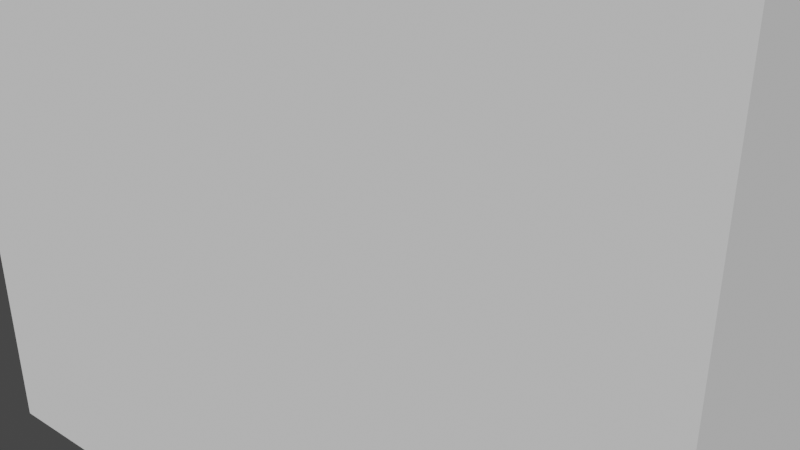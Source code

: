 # Source: Synapse15.blend  (saved by Blender 2.93.21; exported with 4.5.12 LTS)
import bpy
from mathutils import Matrix  # noqa: F401  (used for matrix-valued properties, if any)

bpy.ops.wm.read_factory_settings(use_empty=True)
scene = bpy.context.scene
scene.name = 'Scene'

# ---- collections
col_collection = bpy.data.collections.new('Collection'); scene.collection.children.link(col_collection)

# ---- materials (node trees are filled in below, after node groups)
mat_mol_glu_mat = bpy.data.materials.new('mol_glu_mat')
mat_mol_glu_mat.use_transparent_shadow = False
mat_mol_glu_mat.diffuse_color = (1.0, 0.0, 0.0, 1.0)
mat_mol_nmdar_0_mat = bpy.data.materials.new('mol_NMDAR_0_mat')
mat_mol_nmdar_0_mat.use_transparent_shadow = False
mat_mol_nmdar_0_mat.diffuse_color = (0.0, 1.0, 0.0, 1.0)
mat_mol_nmdar_1_mat = bpy.data.materials.new('mol_NMDAR_1_mat')
mat_mol_nmdar_1_mat.use_transparent_shadow = False
mat_mol_nmdar_1_mat.diffuse_color = (0.0, 0.0, 1.0, 1.0)
mat_mol_nmdar_2_mat = bpy.data.materials.new('mol_NMDAR_2_mat')
mat_mol_nmdar_2_mat.use_transparent_shadow = False
mat_mol_nmdar_2_mat.diffuse_color = (0.0, 1.0, 1.0, 1.0)
mat_mol_nmdar_d_mat = bpy.data.materials.new('mol_NMDAR_D_mat')
mat_mol_nmdar_d_mat.use_transparent_shadow = False
mat_mol_nmdar_d_mat.diffuse_color = (1.0, 0.0, 1.0, 1.0)
mat_mol_nmdar_0b_mat = bpy.data.materials.new('mol_NMDAR_0B_mat')
mat_mol_nmdar_0b_mat.use_transparent_shadow = False
mat_mol_nmdar_0b_mat.diffuse_color = (1.0, 1.0, 0.0, 1.0)
mat_mol_nmdar_1b_mat = bpy.data.materials.new('mol_NMDAR_1B_mat')
mat_mol_nmdar_1b_mat.use_transparent_shadow = False
mat_mol_nmdar_1b_mat.diffuse_color = (1.0, 1.0, 1.0, 1.0)
mat_mol_nmdar_2b_mat = bpy.data.materials.new('mol_NMDAR_2B_mat')
mat_mol_nmdar_2b_mat.use_transparent_shadow = False
mat_mol_nmdar_2b_mat.diffuse_color = (0.0, 0.0, 0.0, 1.0)
mat_mol_nmdar_db_mat = bpy.data.materials.new('mol_NMDAR_DB_mat')
mat_mol_nmdar_db_mat.use_transparent_shadow = False
mat_mol_nmdar_db_mat.diffuse_color = (1.0, 0.0, 0.0, 1.0)
mat_mol_nmdar_mat = bpy.data.materials.new('mol_NMDAR_mat')
mat_mol_nmdar_mat.use_transparent_shadow = False
mat_mol_nmdar_mat.diffuse_color = (0.0, 1.0, 0.0, 1.0)
mat_mol_nmdar_b_mat = bpy.data.materials.new('mol_NMDAR_B_mat')
mat_mol_nmdar_b_mat.use_transparent_shadow = False
mat_mol_nmdar_b_mat.diffuse_color = (0.0, 0.0, 1.0, 1.0)
mat_mol_ca2_mat = bpy.data.materials.new('mol_Ca2_mat')
mat_mol_ca2_mat.use_transparent_shadow = False
mat_mol_ca2_mat.diffuse_color = (0.0, 1.0, 1.0, 1.0)
mat_bnd_unset_mat_042 = bpy.data.materials.new('bnd_unset_mat.042')
mat_bnd_unset_mat_042.alpha_threshold = 0.0
mat_bnd_unset_mat_042.use_transparent_shadow = False
mat_bnd_unset_mat_042.roughness = 0.5
mat_1_mat_021 = bpy.data.materials.new('1_mat.021')
mat_1_mat_021.alpha_threshold = 0.0
mat_1_mat_021.use_transparent_shadow = False
mat_1_mat_021.diffuse_color = (0.3289, 0.1564, 0.8, 1.0)
mat_1_mat_021.roughness = 0.5
mat_bnd_unset_mat_043 = bpy.data.materials.new('bnd_unset_mat.043')
mat_bnd_unset_mat_043.use_transparent_shadow = False
mat_bnd_unset_mat_001 = bpy.data.materials.new('bnd_unset_mat.001')
mat_bnd_unset_mat_001.alpha_threshold = 0.0
mat_bnd_unset_mat_001.use_transparent_shadow = False
mat_bnd_unset_mat_001.roughness = 0.5
mat_1_mat_001 = bpy.data.materials.new('1_mat.001')
mat_1_mat_001.alpha_threshold = 0.0
mat_1_mat_001.use_transparent_shadow = False
mat_1_mat_001.diffuse_color = (0.3289, 0.1564, 0.8, 1.0)
mat_1_mat_001.roughness = 0.5
mat_bnd_unset_mat_002 = bpy.data.materials.new('bnd_unset_mat.002')
mat_bnd_unset_mat_002.use_transparent_shadow = False
mat_bnd_unset_mat_004 = bpy.data.materials.new('bnd_unset_mat.004')
mat_bnd_unset_mat_004.alpha_threshold = 0.0
mat_bnd_unset_mat_004.use_transparent_shadow = False
mat_bnd_unset_mat_004.roughness = 0.5
mat_1_mat_002 = bpy.data.materials.new('1_mat.002')
mat_1_mat_002.alpha_threshold = 0.0
mat_1_mat_002.use_transparent_shadow = False
mat_1_mat_002.diffuse_color = (0.3289, 0.1564, 0.8, 1.0)
mat_1_mat_002.roughness = 0.5
mat_bnd_unset_mat_003 = bpy.data.materials.new('bnd_unset_mat.003')
mat_bnd_unset_mat_003.use_transparent_shadow = False
mat_bnd_unset_mat_006 = bpy.data.materials.new('bnd_unset_mat.006')
mat_bnd_unset_mat_006.alpha_threshold = 0.0
mat_bnd_unset_mat_006.use_transparent_shadow = False
mat_bnd_unset_mat_006.roughness = 0.5
mat_1_mat_003 = bpy.data.materials.new('1_mat.003')
mat_1_mat_003.alpha_threshold = 0.0
mat_1_mat_003.use_transparent_shadow = False
mat_1_mat_003.diffuse_color = (0.3289, 0.1564, 0.8, 1.0)
mat_1_mat_003.roughness = 0.5
mat_bnd_unset_mat_005 = bpy.data.materials.new('bnd_unset_mat.005')
mat_bnd_unset_mat_005.use_transparent_shadow = False

# ---- material node trees
mat_1_mat_021.use_nodes = True; mat_1_mat_021.node_tree.nodes.clear()
_N = mat_1_mat_021.node_tree.nodes; _L = mat_1_mat_021.node_tree.links
n0 = _N.new('ShaderNodeOutputMaterial'); n0.name = 'Material Output'; n0.location = (305, 301)
n1 = _N.new('ShaderNodeBsdfDiffuse'); n1.name = 'Diffuse BSDF'; n1.location = (15, 301)
n2 = _N.new('ShaderNodeAttribute'); n2.name = 'Attribute'; n2.location = (-204, 342)
n2.attribute_name = 'MDSBK1'
n3 = _N.new('ShaderNodeAttribute'); n3.name = 'Attribute.001'; n3.location = (-203, 215)
n3.attribute_name = 'MDSBK2'
_L.new(n1.outputs[0], n0.inputs[0])
_L.new(n2.outputs[0], n1.inputs[0])
n0.is_active_output = True
mat_1_mat_001.use_nodes = True; mat_1_mat_001.node_tree.nodes.clear()
_N = mat_1_mat_001.node_tree.nodes; _L = mat_1_mat_001.node_tree.links
n0 = _N.new('ShaderNodeOutputMaterial'); n0.name = 'Material Output'; n0.location = (305, 301)
n1 = _N.new('ShaderNodeBsdfDiffuse'); n1.name = 'Diffuse BSDF'; n1.location = (15, 301)
n2 = _N.new('ShaderNodeAttribute'); n2.name = 'Attribute'; n2.location = (-204, 342)
n2.attribute_name = 'MDSBK1'
n3 = _N.new('ShaderNodeAttribute'); n3.name = 'Attribute.001'; n3.location = (-203, 215)
n3.attribute_name = 'MDSBK2'
_L.new(n1.outputs[0], n0.inputs[0])
_L.new(n2.outputs[0], n1.inputs[0])
n0.is_active_output = True
mat_1_mat_002.use_nodes = True; mat_1_mat_002.node_tree.nodes.clear()
_N = mat_1_mat_002.node_tree.nodes; _L = mat_1_mat_002.node_tree.links
n0 = _N.new('ShaderNodeOutputMaterial'); n0.name = 'Material Output'; n0.location = (305, 301)
n1 = _N.new('ShaderNodeBsdfDiffuse'); n1.name = 'Diffuse BSDF'; n1.location = (15, 301)
n2 = _N.new('ShaderNodeAttribute'); n2.name = 'Attribute'; n2.location = (-204, 342)
n2.attribute_name = 'MDSBK1'
n3 = _N.new('ShaderNodeAttribute'); n3.name = 'Attribute.001'; n3.location = (-203, 215)
n3.attribute_name = 'MDSBK2'
_L.new(n1.outputs[0], n0.inputs[0])
_L.new(n2.outputs[0], n1.inputs[0])
n0.is_active_output = True
mat_1_mat_003.use_nodes = True; mat_1_mat_003.node_tree.nodes.clear()
_N = mat_1_mat_003.node_tree.nodes; _L = mat_1_mat_003.node_tree.links
n0 = _N.new('ShaderNodeOutputMaterial'); n0.name = 'Material Output'; n0.location = (305, 301)
n1 = _N.new('ShaderNodeBsdfDiffuse'); n1.name = 'Diffuse BSDF'; n1.location = (15, 301)
n2 = _N.new('ShaderNodeAttribute'); n2.name = 'Attribute'; n2.location = (-204, 342)
n2.attribute_name = 'MDSBK1'
n3 = _N.new('ShaderNodeAttribute'); n3.name = 'Attribute.001'; n3.location = (-203, 215)
n3.attribute_name = 'MDSBK2'
_L.new(n1.outputs[0], n0.inputs[0])
_L.new(n2.outputs[0], n1.inputs[0])
n0.is_active_output = True

# ---- world
world_world = bpy.data.worlds.new('World'); scene.world = world_world
world_world.use_nodes = True; world_world.node_tree.nodes.clear()
_N = world_world.node_tree.nodes; _L = world_world.node_tree.links
n0 = _N.new('ShaderNodeOutputWorld'); n0.name = 'World Output'; n0.location = (300, 300)
n1 = _N.new('ShaderNodeBackground'); n1.name = 'Background'; n1.location = (10, 300)
n1.inputs[0].default_value = (0.05088, 0.05088, 0.05088, 1.0)
_L.new(n1.outputs[0], n0.inputs[0])
n0.is_active_output = True
world_world.color = (0.05088, 0.05088, 0.05088)
world_world.use_sun_shadow = False
world_world.sun_shadow_jitter_overblur = 0.0

# ---- meshes
me_mol_glu_shape = bpy.data.meshes.new('mol_glu_shape')
me_mol_glu_shape.from_pydata([(0.0, 0.0, -0.005), (0.003618, -0.002629, -0.002236), (-0.001382, -0.004253, -0.002236), (-0.004472, 0.0, -0.002236), (-0.001382, 0.004253, -0.002236), (0.003618, 0.002629, -0.002236), (0.001382, -0.004253, 0.002236), (-0.003618, -0.002629, 0.002236), (-0.003618, 0.002629, 0.002236), (0.001382, 0.004253, 0.002236), (0.004472, 0.0, 0.002236), (0.0, 0.0, 0.005), (-0.0008123, -0.0025, -0.004253), (0.002127, -0.001545, -0.004253), (0.001314, -0.004045, -0.002629), (0.002127, 0.001545, -0.004253), (0.004253, 0.0, -0.002629), (-0.002629, 0.0, -0.004253), (-0.003441, -0.0025, -0.002629), (-0.0008123, 0.0025, -0.004253), (-0.003441, 0.0025, -0.002629), (0.001314, 0.004045, -0.002629), (0.004755, 0.001545, 0.0), (0.004755, -0.001545, 0.0), (0.002939, -0.004045, 0.0), (0.0, -0.005, 0.0), (-0.002939, -0.004045, 0.0), (-0.004755, -0.001545, 0.0), (-0.004755, 0.001545, 0.0), (-0.002939, 0.004045, 0.0), (0.0, 0.005, 0.0), (0.002939, 0.004045, 0.0), (0.003441, -0.0025, 0.002629), (-0.001314, -0.004045, 0.002629), (-0.004253, 0.0, 0.002629), (-0.001314, 0.004045, 0.002629), (0.003441, 0.0025, 0.002629), (0.002629, 0.0, 0.004253), (0.0008123, -0.0025, 0.004253), (-0.002127, -0.001545, 0.004253), (-0.002127, 0.001545, 0.004253), (0.0008123, 0.0025, 0.004253)], [], [(14, 2, 12), (12, 13, 14), (1, 14, 13), (12, 0, 13), (16, 1, 13), (13, 15, 16), (5, 16, 15), (13, 0, 15), (18, 3, 17), (17, 12, 18), (2, 18, 12), (17, 0, 12), (20, 4, 19), (19, 17, 20), (3, 20, 17), (19, 0, 17), (21, 5, 15), (15, 19, 21), (4, 21, 19), (15, 0, 19), (23, 1, 16), (16, 22, 23), (10, 23, 22), (22, 16, 5), (25, 2, 14), (14, 24, 25), (6, 25, 24), (24, 14, 1), (27, 3, 18), (18, 26, 27), (7, 27, 26), (26, 18, 2), (29, 4, 20), (20, 28, 29), (8, 29, 28), (28, 20, 3), (31, 5, 21), (21, 30, 31), (9, 31, 30), (30, 21, 4), (32, 6, 24), (24, 23, 32), (10, 32, 23), (23, 24, 1), (33, 7, 26), (26, 25, 33), (6, 33, 25), (25, 26, 2), (34, 8, 28), (28, 27, 34), (7, 34, 27), (27, 28, 3), (35, 9, 30), (30, 29, 35), (8, 35, 29), (29, 30, 4), (36, 10, 22), (22, 31, 36), (9, 36, 31), (31, 22, 5), (38, 6, 32), (32, 37, 38), (11, 38, 37), (37, 32, 10), (39, 7, 33), (33, 38, 39), (11, 39, 38), (38, 33, 6), (40, 8, 34), (34, 39, 40), (11, 40, 39), (39, 34, 7), (41, 9, 35), (35, 40, 41), (11, 41, 40), (40, 35, 8), (37, 10, 36), (36, 41, 37), (11, 37, 41), (41, 36, 9)])
me_mol_glu_shape.materials.append(mat_mol_glu_mat)
me_mol_glu_shape.use_remesh_fix_poles = True
me_mol_glu_shape.use_remesh_preserve_attributes = False
me_mol_glu_shape.update()
me_mol_nmdar_0_shape = bpy.data.meshes.new('mol_NMDAR_0_shape')
me_mol_nmdar_0_shape.from_pydata([(0.0, 0.0, -0.005), (0.003618, -0.002629, -0.002236), (-0.001382, -0.004253, -0.002236), (-0.004472, 0.0, -0.002236), (-0.001382, 0.004253, -0.002236), (0.003618, 0.002629, -0.002236), (0.001382, -0.004253, 0.002236), (-0.003618, -0.002629, 0.002236), (-0.003618, 0.002629, 0.002236), (0.001382, 0.004253, 0.002236), (0.004472, 0.0, 0.002236), (0.0, 0.0, 0.005), (-0.0008123, -0.0025, -0.004253), (0.002127, -0.001545, -0.004253), (0.001314, -0.004045, -0.002629), (0.002127, 0.001545, -0.004253), (0.004253, 0.0, -0.002629), (-0.002629, 0.0, -0.004253), (-0.003441, -0.0025, -0.002629), (-0.0008123, 0.0025, -0.004253), (-0.003441, 0.0025, -0.002629), (0.001314, 0.004045, -0.002629), (0.004755, 0.001545, 0.0), (0.004755, -0.001545, 0.0), (0.002939, -0.004045, 0.0), (0.0, -0.005, 0.0), (-0.002939, -0.004045, 0.0), (-0.004755, -0.001545, 0.0), (-0.004755, 0.001545, 0.0), (-0.002939, 0.004045, 0.0), (0.0, 0.005, 0.0), (0.002939, 0.004045, 0.0), (0.003441, -0.0025, 0.002629), (-0.001314, -0.004045, 0.002629), (-0.004253, 0.0, 0.002629), (-0.001314, 0.004045, 0.002629), (0.003441, 0.0025, 0.002629), (0.002629, 0.0, 0.004253), (0.0008123, -0.0025, 0.004253), (-0.002127, -0.001545, 0.004253), (-0.002127, 0.001545, 0.004253), (0.0008123, 0.0025, 0.004253)], [], [(14, 2, 12), (12, 13, 14), (1, 14, 13), (12, 0, 13), (16, 1, 13), (13, 15, 16), (5, 16, 15), (13, 0, 15), (18, 3, 17), (17, 12, 18), (2, 18, 12), (17, 0, 12), (20, 4, 19), (19, 17, 20), (3, 20, 17), (19, 0, 17), (21, 5, 15), (15, 19, 21), (4, 21, 19), (15, 0, 19), (23, 1, 16), (16, 22, 23), (10, 23, 22), (22, 16, 5), (25, 2, 14), (14, 24, 25), (6, 25, 24), (24, 14, 1), (27, 3, 18), (18, 26, 27), (7, 27, 26), (26, 18, 2), (29, 4, 20), (20, 28, 29), (8, 29, 28), (28, 20, 3), (31, 5, 21), (21, 30, 31), (9, 31, 30), (30, 21, 4), (32, 6, 24), (24, 23, 32), (10, 32, 23), (23, 24, 1), (33, 7, 26), (26, 25, 33), (6, 33, 25), (25, 26, 2), (34, 8, 28), (28, 27, 34), (7, 34, 27), (27, 28, 3), (35, 9, 30), (30, 29, 35), (8, 35, 29), (29, 30, 4), (36, 10, 22), (22, 31, 36), (9, 36, 31), (31, 22, 5), (38, 6, 32), (32, 37, 38), (11, 38, 37), (37, 32, 10), (39, 7, 33), (33, 38, 39), (11, 39, 38), (38, 33, 6), (40, 8, 34), (34, 39, 40), (11, 40, 39), (39, 34, 7), (41, 9, 35), (35, 40, 41), (11, 41, 40), (40, 35, 8), (37, 10, 36), (36, 41, 37), (11, 37, 41), (41, 36, 9)])
me_mol_nmdar_0_shape.materials.append(mat_mol_nmdar_0_mat)
me_mol_nmdar_0_shape.use_remesh_fix_poles = True
me_mol_nmdar_0_shape.use_remesh_preserve_attributes = False
me_mol_nmdar_0_shape.update()
me_mol_nmdar_1_shape = bpy.data.meshes.new('mol_NMDAR_1_shape')
me_mol_nmdar_1_shape.from_pydata([(0.0, 0.0, -0.005), (0.003618, -0.002629, -0.002236), (-0.001382, -0.004253, -0.002236), (-0.004472, 0.0, -0.002236), (-0.001382, 0.004253, -0.002236), (0.003618, 0.002629, -0.002236), (0.001382, -0.004253, 0.002236), (-0.003618, -0.002629, 0.002236), (-0.003618, 0.002629, 0.002236), (0.001382, 0.004253, 0.002236), (0.004472, 0.0, 0.002236), (0.0, 0.0, 0.005), (-0.0008123, -0.0025, -0.004253), (0.002127, -0.001545, -0.004253), (0.001314, -0.004045, -0.002629), (0.002127, 0.001545, -0.004253), (0.004253, 0.0, -0.002629), (-0.002629, 0.0, -0.004253), (-0.003441, -0.0025, -0.002629), (-0.0008123, 0.0025, -0.004253), (-0.003441, 0.0025, -0.002629), (0.001314, 0.004045, -0.002629), (0.004755, 0.001545, 0.0), (0.004755, -0.001545, 0.0), (0.002939, -0.004045, 0.0), (0.0, -0.005, 0.0), (-0.002939, -0.004045, 0.0), (-0.004755, -0.001545, 0.0), (-0.004755, 0.001545, 0.0), (-0.002939, 0.004045, 0.0), (0.0, 0.005, 0.0), (0.002939, 0.004045, 0.0), (0.003441, -0.0025, 0.002629), (-0.001314, -0.004045, 0.002629), (-0.004253, 0.0, 0.002629), (-0.001314, 0.004045, 0.002629), (0.003441, 0.0025, 0.002629), (0.002629, 0.0, 0.004253), (0.0008123, -0.0025, 0.004253), (-0.002127, -0.001545, 0.004253), (-0.002127, 0.001545, 0.004253), (0.0008123, 0.0025, 0.004253)], [], [(14, 2, 12), (12, 13, 14), (1, 14, 13), (12, 0, 13), (16, 1, 13), (13, 15, 16), (5, 16, 15), (13, 0, 15), (18, 3, 17), (17, 12, 18), (2, 18, 12), (17, 0, 12), (20, 4, 19), (19, 17, 20), (3, 20, 17), (19, 0, 17), (21, 5, 15), (15, 19, 21), (4, 21, 19), (15, 0, 19), (23, 1, 16), (16, 22, 23), (10, 23, 22), (22, 16, 5), (25, 2, 14), (14, 24, 25), (6, 25, 24), (24, 14, 1), (27, 3, 18), (18, 26, 27), (7, 27, 26), (26, 18, 2), (29, 4, 20), (20, 28, 29), (8, 29, 28), (28, 20, 3), (31, 5, 21), (21, 30, 31), (9, 31, 30), (30, 21, 4), (32, 6, 24), (24, 23, 32), (10, 32, 23), (23, 24, 1), (33, 7, 26), (26, 25, 33), (6, 33, 25), (25, 26, 2), (34, 8, 28), (28, 27, 34), (7, 34, 27), (27, 28, 3), (35, 9, 30), (30, 29, 35), (8, 35, 29), (29, 30, 4), (36, 10, 22), (22, 31, 36), (9, 36, 31), (31, 22, 5), (38, 6, 32), (32, 37, 38), (11, 38, 37), (37, 32, 10), (39, 7, 33), (33, 38, 39), (11, 39, 38), (38, 33, 6), (40, 8, 34), (34, 39, 40), (11, 40, 39), (39, 34, 7), (41, 9, 35), (35, 40, 41), (11, 41, 40), (40, 35, 8), (37, 10, 36), (36, 41, 37), (11, 37, 41), (41, 36, 9)])
me_mol_nmdar_1_shape.materials.append(mat_mol_nmdar_1_mat)
me_mol_nmdar_1_shape.use_remesh_fix_poles = True
me_mol_nmdar_1_shape.use_remesh_preserve_attributes = False
me_mol_nmdar_1_shape.update()
me_mol_nmdar_2_shape = bpy.data.meshes.new('mol_NMDAR_2_shape')
me_mol_nmdar_2_shape.from_pydata([(0.0, 0.0, -0.005), (0.003618, -0.002629, -0.002236), (-0.001382, -0.004253, -0.002236), (-0.004472, 0.0, -0.002236), (-0.001382, 0.004253, -0.002236), (0.003618, 0.002629, -0.002236), (0.001382, -0.004253, 0.002236), (-0.003618, -0.002629, 0.002236), (-0.003618, 0.002629, 0.002236), (0.001382, 0.004253, 0.002236), (0.004472, 0.0, 0.002236), (0.0, 0.0, 0.005), (-0.0008123, -0.0025, -0.004253), (0.002127, -0.001545, -0.004253), (0.001314, -0.004045, -0.002629), (0.002127, 0.001545, -0.004253), (0.004253, 0.0, -0.002629), (-0.002629, 0.0, -0.004253), (-0.003441, -0.0025, -0.002629), (-0.0008123, 0.0025, -0.004253), (-0.003441, 0.0025, -0.002629), (0.001314, 0.004045, -0.002629), (0.004755, 0.001545, 0.0), (0.004755, -0.001545, 0.0), (0.002939, -0.004045, 0.0), (0.0, -0.005, 0.0), (-0.002939, -0.004045, 0.0), (-0.004755, -0.001545, 0.0), (-0.004755, 0.001545, 0.0), (-0.002939, 0.004045, 0.0), (0.0, 0.005, 0.0), (0.002939, 0.004045, 0.0), (0.003441, -0.0025, 0.002629), (-0.001314, -0.004045, 0.002629), (-0.004253, 0.0, 0.002629), (-0.001314, 0.004045, 0.002629), (0.003441, 0.0025, 0.002629), (0.002629, 0.0, 0.004253), (0.0008123, -0.0025, 0.004253), (-0.002127, -0.001545, 0.004253), (-0.002127, 0.001545, 0.004253), (0.0008123, 0.0025, 0.004253)], [], [(14, 2, 12), (12, 13, 14), (1, 14, 13), (12, 0, 13), (16, 1, 13), (13, 15, 16), (5, 16, 15), (13, 0, 15), (18, 3, 17), (17, 12, 18), (2, 18, 12), (17, 0, 12), (20, 4, 19), (19, 17, 20), (3, 20, 17), (19, 0, 17), (21, 5, 15), (15, 19, 21), (4, 21, 19), (15, 0, 19), (23, 1, 16), (16, 22, 23), (10, 23, 22), (22, 16, 5), (25, 2, 14), (14, 24, 25), (6, 25, 24), (24, 14, 1), (27, 3, 18), (18, 26, 27), (7, 27, 26), (26, 18, 2), (29, 4, 20), (20, 28, 29), (8, 29, 28), (28, 20, 3), (31, 5, 21), (21, 30, 31), (9, 31, 30), (30, 21, 4), (32, 6, 24), (24, 23, 32), (10, 32, 23), (23, 24, 1), (33, 7, 26), (26, 25, 33), (6, 33, 25), (25, 26, 2), (34, 8, 28), (28, 27, 34), (7, 34, 27), (27, 28, 3), (35, 9, 30), (30, 29, 35), (8, 35, 29), (29, 30, 4), (36, 10, 22), (22, 31, 36), (9, 36, 31), (31, 22, 5), (38, 6, 32), (32, 37, 38), (11, 38, 37), (37, 32, 10), (39, 7, 33), (33, 38, 39), (11, 39, 38), (38, 33, 6), (40, 8, 34), (34, 39, 40), (11, 40, 39), (39, 34, 7), (41, 9, 35), (35, 40, 41), (11, 41, 40), (40, 35, 8), (37, 10, 36), (36, 41, 37), (11, 37, 41), (41, 36, 9)])
me_mol_nmdar_2_shape.materials.append(mat_mol_nmdar_2_mat)
me_mol_nmdar_2_shape.use_remesh_fix_poles = True
me_mol_nmdar_2_shape.use_remesh_preserve_attributes = False
me_mol_nmdar_2_shape.update()
me_mol_nmdar_d_shape = bpy.data.meshes.new('mol_NMDAR_D_shape')
me_mol_nmdar_d_shape.from_pydata([(0.0, 0.0, -0.005), (0.003618, -0.002629, -0.002236), (-0.001382, -0.004253, -0.002236), (-0.004472, 0.0, -0.002236), (-0.001382, 0.004253, -0.002236), (0.003618, 0.002629, -0.002236), (0.001382, -0.004253, 0.002236), (-0.003618, -0.002629, 0.002236), (-0.003618, 0.002629, 0.002236), (0.001382, 0.004253, 0.002236), (0.004472, 0.0, 0.002236), (0.0, 0.0, 0.005), (-0.0008123, -0.0025, -0.004253), (0.002127, -0.001545, -0.004253), (0.001314, -0.004045, -0.002629), (0.002127, 0.001545, -0.004253), (0.004253, 0.0, -0.002629), (-0.002629, 0.0, -0.004253), (-0.003441, -0.0025, -0.002629), (-0.0008123, 0.0025, -0.004253), (-0.003441, 0.0025, -0.002629), (0.001314, 0.004045, -0.002629), (0.004755, 0.001545, 0.0), (0.004755, -0.001545, 0.0), (0.002939, -0.004045, 0.0), (0.0, -0.005, 0.0), (-0.002939, -0.004045, 0.0), (-0.004755, -0.001545, 0.0), (-0.004755, 0.001545, 0.0), (-0.002939, 0.004045, 0.0), (0.0, 0.005, 0.0), (0.002939, 0.004045, 0.0), (0.003441, -0.0025, 0.002629), (-0.001314, -0.004045, 0.002629), (-0.004253, 0.0, 0.002629), (-0.001314, 0.004045, 0.002629), (0.003441, 0.0025, 0.002629), (0.002629, 0.0, 0.004253), (0.0008123, -0.0025, 0.004253), (-0.002127, -0.001545, 0.004253), (-0.002127, 0.001545, 0.004253), (0.0008123, 0.0025, 0.004253)], [], [(14, 2, 12), (12, 13, 14), (1, 14, 13), (12, 0, 13), (16, 1, 13), (13, 15, 16), (5, 16, 15), (13, 0, 15), (18, 3, 17), (17, 12, 18), (2, 18, 12), (17, 0, 12), (20, 4, 19), (19, 17, 20), (3, 20, 17), (19, 0, 17), (21, 5, 15), (15, 19, 21), (4, 21, 19), (15, 0, 19), (23, 1, 16), (16, 22, 23), (10, 23, 22), (22, 16, 5), (25, 2, 14), (14, 24, 25), (6, 25, 24), (24, 14, 1), (27, 3, 18), (18, 26, 27), (7, 27, 26), (26, 18, 2), (29, 4, 20), (20, 28, 29), (8, 29, 28), (28, 20, 3), (31, 5, 21), (21, 30, 31), (9, 31, 30), (30, 21, 4), (32, 6, 24), (24, 23, 32), (10, 32, 23), (23, 24, 1), (33, 7, 26), (26, 25, 33), (6, 33, 25), (25, 26, 2), (34, 8, 28), (28, 27, 34), (7, 34, 27), (27, 28, 3), (35, 9, 30), (30, 29, 35), (8, 35, 29), (29, 30, 4), (36, 10, 22), (22, 31, 36), (9, 36, 31), (31, 22, 5), (38, 6, 32), (32, 37, 38), (11, 38, 37), (37, 32, 10), (39, 7, 33), (33, 38, 39), (11, 39, 38), (38, 33, 6), (40, 8, 34), (34, 39, 40), (11, 40, 39), (39, 34, 7), (41, 9, 35), (35, 40, 41), (11, 41, 40), (40, 35, 8), (37, 10, 36), (36, 41, 37), (11, 37, 41), (41, 36, 9)])
me_mol_nmdar_d_shape.materials.append(mat_mol_nmdar_d_mat)
me_mol_nmdar_d_shape.use_remesh_fix_poles = True
me_mol_nmdar_d_shape.use_remesh_preserve_attributes = False
me_mol_nmdar_d_shape.update()
me_mol_nmdar_0b_shape = bpy.data.meshes.new('mol_NMDAR_0B_shape')
me_mol_nmdar_0b_shape.from_pydata([(0.0, 0.0, -0.005), (0.003618, -0.002629, -0.002236), (-0.001382, -0.004253, -0.002236), (-0.004472, 0.0, -0.002236), (-0.001382, 0.004253, -0.002236), (0.003618, 0.002629, -0.002236), (0.001382, -0.004253, 0.002236), (-0.003618, -0.002629, 0.002236), (-0.003618, 0.002629, 0.002236), (0.001382, 0.004253, 0.002236), (0.004472, 0.0, 0.002236), (0.0, 0.0, 0.005), (-0.0008123, -0.0025, -0.004253), (0.002127, -0.001545, -0.004253), (0.001314, -0.004045, -0.002629), (0.002127, 0.001545, -0.004253), (0.004253, 0.0, -0.002629), (-0.002629, 0.0, -0.004253), (-0.003441, -0.0025, -0.002629), (-0.0008123, 0.0025, -0.004253), (-0.003441, 0.0025, -0.002629), (0.001314, 0.004045, -0.002629), (0.004755, 0.001545, 0.0), (0.004755, -0.001545, 0.0), (0.002939, -0.004045, 0.0), (0.0, -0.005, 0.0), (-0.002939, -0.004045, 0.0), (-0.004755, -0.001545, 0.0), (-0.004755, 0.001545, 0.0), (-0.002939, 0.004045, 0.0), (0.0, 0.005, 0.0), (0.002939, 0.004045, 0.0), (0.003441, -0.0025, 0.002629), (-0.001314, -0.004045, 0.002629), (-0.004253, 0.0, 0.002629), (-0.001314, 0.004045, 0.002629), (0.003441, 0.0025, 0.002629), (0.002629, 0.0, 0.004253), (0.0008123, -0.0025, 0.004253), (-0.002127, -0.001545, 0.004253), (-0.002127, 0.001545, 0.004253), (0.0008123, 0.0025, 0.004253)], [], [(14, 2, 12), (12, 13, 14), (1, 14, 13), (12, 0, 13), (16, 1, 13), (13, 15, 16), (5, 16, 15), (13, 0, 15), (18, 3, 17), (17, 12, 18), (2, 18, 12), (17, 0, 12), (20, 4, 19), (19, 17, 20), (3, 20, 17), (19, 0, 17), (21, 5, 15), (15, 19, 21), (4, 21, 19), (15, 0, 19), (23, 1, 16), (16, 22, 23), (10, 23, 22), (22, 16, 5), (25, 2, 14), (14, 24, 25), (6, 25, 24), (24, 14, 1), (27, 3, 18), (18, 26, 27), (7, 27, 26), (26, 18, 2), (29, 4, 20), (20, 28, 29), (8, 29, 28), (28, 20, 3), (31, 5, 21), (21, 30, 31), (9, 31, 30), (30, 21, 4), (32, 6, 24), (24, 23, 32), (10, 32, 23), (23, 24, 1), (33, 7, 26), (26, 25, 33), (6, 33, 25), (25, 26, 2), (34, 8, 28), (28, 27, 34), (7, 34, 27), (27, 28, 3), (35, 9, 30), (30, 29, 35), (8, 35, 29), (29, 30, 4), (36, 10, 22), (22, 31, 36), (9, 36, 31), (31, 22, 5), (38, 6, 32), (32, 37, 38), (11, 38, 37), (37, 32, 10), (39, 7, 33), (33, 38, 39), (11, 39, 38), (38, 33, 6), (40, 8, 34), (34, 39, 40), (11, 40, 39), (39, 34, 7), (41, 9, 35), (35, 40, 41), (11, 41, 40), (40, 35, 8), (37, 10, 36), (36, 41, 37), (11, 37, 41), (41, 36, 9)])
me_mol_nmdar_0b_shape.materials.append(mat_mol_nmdar_0b_mat)
me_mol_nmdar_0b_shape.use_remesh_fix_poles = True
me_mol_nmdar_0b_shape.use_remesh_preserve_attributes = False
me_mol_nmdar_0b_shape.update()
me_mol_nmdar_1b_shape = bpy.data.meshes.new('mol_NMDAR_1B_shape')
me_mol_nmdar_1b_shape.from_pydata([(0.0, 0.0, -0.005), (0.003618, -0.002629, -0.002236), (-0.001382, -0.004253, -0.002236), (-0.004472, 0.0, -0.002236), (-0.001382, 0.004253, -0.002236), (0.003618, 0.002629, -0.002236), (0.001382, -0.004253, 0.002236), (-0.003618, -0.002629, 0.002236), (-0.003618, 0.002629, 0.002236), (0.001382, 0.004253, 0.002236), (0.004472, 0.0, 0.002236), (0.0, 0.0, 0.005), (-0.0008123, -0.0025, -0.004253), (0.002127, -0.001545, -0.004253), (0.001314, -0.004045, -0.002629), (0.002127, 0.001545, -0.004253), (0.004253, 0.0, -0.002629), (-0.002629, 0.0, -0.004253), (-0.003441, -0.0025, -0.002629), (-0.0008123, 0.0025, -0.004253), (-0.003441, 0.0025, -0.002629), (0.001314, 0.004045, -0.002629), (0.004755, 0.001545, 0.0), (0.004755, -0.001545, 0.0), (0.002939, -0.004045, 0.0), (0.0, -0.005, 0.0), (-0.002939, -0.004045, 0.0), (-0.004755, -0.001545, 0.0), (-0.004755, 0.001545, 0.0), (-0.002939, 0.004045, 0.0), (0.0, 0.005, 0.0), (0.002939, 0.004045, 0.0), (0.003441, -0.0025, 0.002629), (-0.001314, -0.004045, 0.002629), (-0.004253, 0.0, 0.002629), (-0.001314, 0.004045, 0.002629), (0.003441, 0.0025, 0.002629), (0.002629, 0.0, 0.004253), (0.0008123, -0.0025, 0.004253), (-0.002127, -0.001545, 0.004253), (-0.002127, 0.001545, 0.004253), (0.0008123, 0.0025, 0.004253)], [], [(14, 2, 12), (12, 13, 14), (1, 14, 13), (12, 0, 13), (16, 1, 13), (13, 15, 16), (5, 16, 15), (13, 0, 15), (18, 3, 17), (17, 12, 18), (2, 18, 12), (17, 0, 12), (20, 4, 19), (19, 17, 20), (3, 20, 17), (19, 0, 17), (21, 5, 15), (15, 19, 21), (4, 21, 19), (15, 0, 19), (23, 1, 16), (16, 22, 23), (10, 23, 22), (22, 16, 5), (25, 2, 14), (14, 24, 25), (6, 25, 24), (24, 14, 1), (27, 3, 18), (18, 26, 27), (7, 27, 26), (26, 18, 2), (29, 4, 20), (20, 28, 29), (8, 29, 28), (28, 20, 3), (31, 5, 21), (21, 30, 31), (9, 31, 30), (30, 21, 4), (32, 6, 24), (24, 23, 32), (10, 32, 23), (23, 24, 1), (33, 7, 26), (26, 25, 33), (6, 33, 25), (25, 26, 2), (34, 8, 28), (28, 27, 34), (7, 34, 27), (27, 28, 3), (35, 9, 30), (30, 29, 35), (8, 35, 29), (29, 30, 4), (36, 10, 22), (22, 31, 36), (9, 36, 31), (31, 22, 5), (38, 6, 32), (32, 37, 38), (11, 38, 37), (37, 32, 10), (39, 7, 33), (33, 38, 39), (11, 39, 38), (38, 33, 6), (40, 8, 34), (34, 39, 40), (11, 40, 39), (39, 34, 7), (41, 9, 35), (35, 40, 41), (11, 41, 40), (40, 35, 8), (37, 10, 36), (36, 41, 37), (11, 37, 41), (41, 36, 9)])
me_mol_nmdar_1b_shape.materials.append(mat_mol_nmdar_1b_mat)
me_mol_nmdar_1b_shape.use_remesh_fix_poles = True
me_mol_nmdar_1b_shape.use_remesh_preserve_attributes = False
me_mol_nmdar_1b_shape.update()
me_mol_nmdar_2b_shape = bpy.data.meshes.new('mol_NMDAR_2B_shape')
me_mol_nmdar_2b_shape.from_pydata([(0.0, 0.0, -0.005), (0.003618, -0.002629, -0.002236), (-0.001382, -0.004253, -0.002236), (-0.004472, 0.0, -0.002236), (-0.001382, 0.004253, -0.002236), (0.003618, 0.002629, -0.002236), (0.001382, -0.004253, 0.002236), (-0.003618, -0.002629, 0.002236), (-0.003618, 0.002629, 0.002236), (0.001382, 0.004253, 0.002236), (0.004472, 0.0, 0.002236), (0.0, 0.0, 0.005), (-0.0008123, -0.0025, -0.004253), (0.002127, -0.001545, -0.004253), (0.001314, -0.004045, -0.002629), (0.002127, 0.001545, -0.004253), (0.004253, 0.0, -0.002629), (-0.002629, 0.0, -0.004253), (-0.003441, -0.0025, -0.002629), (-0.0008123, 0.0025, -0.004253), (-0.003441, 0.0025, -0.002629), (0.001314, 0.004045, -0.002629), (0.004755, 0.001545, 0.0), (0.004755, -0.001545, 0.0), (0.002939, -0.004045, 0.0), (0.0, -0.005, 0.0), (-0.002939, -0.004045, 0.0), (-0.004755, -0.001545, 0.0), (-0.004755, 0.001545, 0.0), (-0.002939, 0.004045, 0.0), (0.0, 0.005, 0.0), (0.002939, 0.004045, 0.0), (0.003441, -0.0025, 0.002629), (-0.001314, -0.004045, 0.002629), (-0.004253, 0.0, 0.002629), (-0.001314, 0.004045, 0.002629), (0.003441, 0.0025, 0.002629), (0.002629, 0.0, 0.004253), (0.0008123, -0.0025, 0.004253), (-0.002127, -0.001545, 0.004253), (-0.002127, 0.001545, 0.004253), (0.0008123, 0.0025, 0.004253)], [], [(14, 2, 12), (12, 13, 14), (1, 14, 13), (12, 0, 13), (16, 1, 13), (13, 15, 16), (5, 16, 15), (13, 0, 15), (18, 3, 17), (17, 12, 18), (2, 18, 12), (17, 0, 12), (20, 4, 19), (19, 17, 20), (3, 20, 17), (19, 0, 17), (21, 5, 15), (15, 19, 21), (4, 21, 19), (15, 0, 19), (23, 1, 16), (16, 22, 23), (10, 23, 22), (22, 16, 5), (25, 2, 14), (14, 24, 25), (6, 25, 24), (24, 14, 1), (27, 3, 18), (18, 26, 27), (7, 27, 26), (26, 18, 2), (29, 4, 20), (20, 28, 29), (8, 29, 28), (28, 20, 3), (31, 5, 21), (21, 30, 31), (9, 31, 30), (30, 21, 4), (32, 6, 24), (24, 23, 32), (10, 32, 23), (23, 24, 1), (33, 7, 26), (26, 25, 33), (6, 33, 25), (25, 26, 2), (34, 8, 28), (28, 27, 34), (7, 34, 27), (27, 28, 3), (35, 9, 30), (30, 29, 35), (8, 35, 29), (29, 30, 4), (36, 10, 22), (22, 31, 36), (9, 36, 31), (31, 22, 5), (38, 6, 32), (32, 37, 38), (11, 38, 37), (37, 32, 10), (39, 7, 33), (33, 38, 39), (11, 39, 38), (38, 33, 6), (40, 8, 34), (34, 39, 40), (11, 40, 39), (39, 34, 7), (41, 9, 35), (35, 40, 41), (11, 41, 40), (40, 35, 8), (37, 10, 36), (36, 41, 37), (11, 37, 41), (41, 36, 9)])
me_mol_nmdar_2b_shape.materials.append(mat_mol_nmdar_2b_mat)
me_mol_nmdar_2b_shape.use_remesh_fix_poles = True
me_mol_nmdar_2b_shape.use_remesh_preserve_attributes = False
me_mol_nmdar_2b_shape.update()
me_mol_nmdar_db_shape = bpy.data.meshes.new('mol_NMDAR_DB_shape')
me_mol_nmdar_db_shape.from_pydata([(0.0, 0.0, -0.005), (0.003618, -0.002629, -0.002236), (-0.001382, -0.004253, -0.002236), (-0.004472, 0.0, -0.002236), (-0.001382, 0.004253, -0.002236), (0.003618, 0.002629, -0.002236), (0.001382, -0.004253, 0.002236), (-0.003618, -0.002629, 0.002236), (-0.003618, 0.002629, 0.002236), (0.001382, 0.004253, 0.002236), (0.004472, 0.0, 0.002236), (0.0, 0.0, 0.005), (-0.0008123, -0.0025, -0.004253), (0.002127, -0.001545, -0.004253), (0.001314, -0.004045, -0.002629), (0.002127, 0.001545, -0.004253), (0.004253, 0.0, -0.002629), (-0.002629, 0.0, -0.004253), (-0.003441, -0.0025, -0.002629), (-0.0008123, 0.0025, -0.004253), (-0.003441, 0.0025, -0.002629), (0.001314, 0.004045, -0.002629), (0.004755, 0.001545, 0.0), (0.004755, -0.001545, 0.0), (0.002939, -0.004045, 0.0), (0.0, -0.005, 0.0), (-0.002939, -0.004045, 0.0), (-0.004755, -0.001545, 0.0), (-0.004755, 0.001545, 0.0), (-0.002939, 0.004045, 0.0), (0.0, 0.005, 0.0), (0.002939, 0.004045, 0.0), (0.003441, -0.0025, 0.002629), (-0.001314, -0.004045, 0.002629), (-0.004253, 0.0, 0.002629), (-0.001314, 0.004045, 0.002629), (0.003441, 0.0025, 0.002629), (0.002629, 0.0, 0.004253), (0.0008123, -0.0025, 0.004253), (-0.002127, -0.001545, 0.004253), (-0.002127, 0.001545, 0.004253), (0.0008123, 0.0025, 0.004253)], [], [(14, 2, 12), (12, 13, 14), (1, 14, 13), (12, 0, 13), (16, 1, 13), (13, 15, 16), (5, 16, 15), (13, 0, 15), (18, 3, 17), (17, 12, 18), (2, 18, 12), (17, 0, 12), (20, 4, 19), (19, 17, 20), (3, 20, 17), (19, 0, 17), (21, 5, 15), (15, 19, 21), (4, 21, 19), (15, 0, 19), (23, 1, 16), (16, 22, 23), (10, 23, 22), (22, 16, 5), (25, 2, 14), (14, 24, 25), (6, 25, 24), (24, 14, 1), (27, 3, 18), (18, 26, 27), (7, 27, 26), (26, 18, 2), (29, 4, 20), (20, 28, 29), (8, 29, 28), (28, 20, 3), (31, 5, 21), (21, 30, 31), (9, 31, 30), (30, 21, 4), (32, 6, 24), (24, 23, 32), (10, 32, 23), (23, 24, 1), (33, 7, 26), (26, 25, 33), (6, 33, 25), (25, 26, 2), (34, 8, 28), (28, 27, 34), (7, 34, 27), (27, 28, 3), (35, 9, 30), (30, 29, 35), (8, 35, 29), (29, 30, 4), (36, 10, 22), (22, 31, 36), (9, 36, 31), (31, 22, 5), (38, 6, 32), (32, 37, 38), (11, 38, 37), (37, 32, 10), (39, 7, 33), (33, 38, 39), (11, 39, 38), (38, 33, 6), (40, 8, 34), (34, 39, 40), (11, 40, 39), (39, 34, 7), (41, 9, 35), (35, 40, 41), (11, 41, 40), (40, 35, 8), (37, 10, 36), (36, 41, 37), (11, 37, 41), (41, 36, 9)])
me_mol_nmdar_db_shape.materials.append(mat_mol_nmdar_db_mat)
me_mol_nmdar_db_shape.use_remesh_fix_poles = True
me_mol_nmdar_db_shape.use_remesh_preserve_attributes = False
me_mol_nmdar_db_shape.update()
me_mol_nmdar_shape = bpy.data.meshes.new('mol_NMDAR_shape')
me_mol_nmdar_shape.from_pydata([(0.0, 0.0, -0.005), (0.003618, -0.002629, -0.002236), (-0.001382, -0.004253, -0.002236), (-0.004472, 0.0, -0.002236), (-0.001382, 0.004253, -0.002236), (0.003618, 0.002629, -0.002236), (0.001382, -0.004253, 0.002236), (-0.003618, -0.002629, 0.002236), (-0.003618, 0.002629, 0.002236), (0.001382, 0.004253, 0.002236), (0.004472, 0.0, 0.002236), (0.0, 0.0, 0.005), (-0.0008123, -0.0025, -0.004253), (0.002127, -0.001545, -0.004253), (0.001314, -0.004045, -0.002629), (0.002127, 0.001545, -0.004253), (0.004253, 0.0, -0.002629), (-0.002629, 0.0, -0.004253), (-0.003441, -0.0025, -0.002629), (-0.0008123, 0.0025, -0.004253), (-0.003441, 0.0025, -0.002629), (0.001314, 0.004045, -0.002629), (0.004755, 0.001545, 0.0), (0.004755, -0.001545, 0.0), (0.002939, -0.004045, 0.0), (0.0, -0.005, 0.0), (-0.002939, -0.004045, 0.0), (-0.004755, -0.001545, 0.0), (-0.004755, 0.001545, 0.0), (-0.002939, 0.004045, 0.0), (0.0, 0.005, 0.0), (0.002939, 0.004045, 0.0), (0.003441, -0.0025, 0.002629), (-0.001314, -0.004045, 0.002629), (-0.004253, 0.0, 0.002629), (-0.001314, 0.004045, 0.002629), (0.003441, 0.0025, 0.002629), (0.002629, 0.0, 0.004253), (0.0008123, -0.0025, 0.004253), (-0.002127, -0.001545, 0.004253), (-0.002127, 0.001545, 0.004253), (0.0008123, 0.0025, 0.004253)], [], [(14, 2, 12), (12, 13, 14), (1, 14, 13), (12, 0, 13), (16, 1, 13), (13, 15, 16), (5, 16, 15), (13, 0, 15), (18, 3, 17), (17, 12, 18), (2, 18, 12), (17, 0, 12), (20, 4, 19), (19, 17, 20), (3, 20, 17), (19, 0, 17), (21, 5, 15), (15, 19, 21), (4, 21, 19), (15, 0, 19), (23, 1, 16), (16, 22, 23), (10, 23, 22), (22, 16, 5), (25, 2, 14), (14, 24, 25), (6, 25, 24), (24, 14, 1), (27, 3, 18), (18, 26, 27), (7, 27, 26), (26, 18, 2), (29, 4, 20), (20, 28, 29), (8, 29, 28), (28, 20, 3), (31, 5, 21), (21, 30, 31), (9, 31, 30), (30, 21, 4), (32, 6, 24), (24, 23, 32), (10, 32, 23), (23, 24, 1), (33, 7, 26), (26, 25, 33), (6, 33, 25), (25, 26, 2), (34, 8, 28), (28, 27, 34), (7, 34, 27), (27, 28, 3), (35, 9, 30), (30, 29, 35), (8, 35, 29), (29, 30, 4), (36, 10, 22), (22, 31, 36), (9, 36, 31), (31, 22, 5), (38, 6, 32), (32, 37, 38), (11, 38, 37), (37, 32, 10), (39, 7, 33), (33, 38, 39), (11, 39, 38), (38, 33, 6), (40, 8, 34), (34, 39, 40), (11, 40, 39), (39, 34, 7), (41, 9, 35), (35, 40, 41), (11, 41, 40), (40, 35, 8), (37, 10, 36), (36, 41, 37), (11, 37, 41), (41, 36, 9)])
me_mol_nmdar_shape.materials.append(mat_mol_nmdar_mat)
me_mol_nmdar_shape.use_remesh_fix_poles = True
me_mol_nmdar_shape.use_remesh_preserve_attributes = False
me_mol_nmdar_shape.update()
me_mol_nmdar_b_shape = bpy.data.meshes.new('mol_NMDAR_B_shape')
me_mol_nmdar_b_shape.from_pydata([(0.0, 0.0, -0.005), (0.003618, -0.002629, -0.002236), (-0.001382, -0.004253, -0.002236), (-0.004472, 0.0, -0.002236), (-0.001382, 0.004253, -0.002236), (0.003618, 0.002629, -0.002236), (0.001382, -0.004253, 0.002236), (-0.003618, -0.002629, 0.002236), (-0.003618, 0.002629, 0.002236), (0.001382, 0.004253, 0.002236), (0.004472, 0.0, 0.002236), (0.0, 0.0, 0.005), (-0.0008123, -0.0025, -0.004253), (0.002127, -0.001545, -0.004253), (0.001314, -0.004045, -0.002629), (0.002127, 0.001545, -0.004253), (0.004253, 0.0, -0.002629), (-0.002629, 0.0, -0.004253), (-0.003441, -0.0025, -0.002629), (-0.0008123, 0.0025, -0.004253), (-0.003441, 0.0025, -0.002629), (0.001314, 0.004045, -0.002629), (0.004755, 0.001545, 0.0), (0.004755, -0.001545, 0.0), (0.002939, -0.004045, 0.0), (0.0, -0.005, 0.0), (-0.002939, -0.004045, 0.0), (-0.004755, -0.001545, 0.0), (-0.004755, 0.001545, 0.0), (-0.002939, 0.004045, 0.0), (0.0, 0.005, 0.0), (0.002939, 0.004045, 0.0), (0.003441, -0.0025, 0.002629), (-0.001314, -0.004045, 0.002629), (-0.004253, 0.0, 0.002629), (-0.001314, 0.004045, 0.002629), (0.003441, 0.0025, 0.002629), (0.002629, 0.0, 0.004253), (0.0008123, -0.0025, 0.004253), (-0.002127, -0.001545, 0.004253), (-0.002127, 0.001545, 0.004253), (0.0008123, 0.0025, 0.004253)], [], [(14, 2, 12), (12, 13, 14), (1, 14, 13), (12, 0, 13), (16, 1, 13), (13, 15, 16), (5, 16, 15), (13, 0, 15), (18, 3, 17), (17, 12, 18), (2, 18, 12), (17, 0, 12), (20, 4, 19), (19, 17, 20), (3, 20, 17), (19, 0, 17), (21, 5, 15), (15, 19, 21), (4, 21, 19), (15, 0, 19), (23, 1, 16), (16, 22, 23), (10, 23, 22), (22, 16, 5), (25, 2, 14), (14, 24, 25), (6, 25, 24), (24, 14, 1), (27, 3, 18), (18, 26, 27), (7, 27, 26), (26, 18, 2), (29, 4, 20), (20, 28, 29), (8, 29, 28), (28, 20, 3), (31, 5, 21), (21, 30, 31), (9, 31, 30), (30, 21, 4), (32, 6, 24), (24, 23, 32), (10, 32, 23), (23, 24, 1), (33, 7, 26), (26, 25, 33), (6, 33, 25), (25, 26, 2), (34, 8, 28), (28, 27, 34), (7, 34, 27), (27, 28, 3), (35, 9, 30), (30, 29, 35), (8, 35, 29), (29, 30, 4), (36, 10, 22), (22, 31, 36), (9, 36, 31), (31, 22, 5), (38, 6, 32), (32, 37, 38), (11, 38, 37), (37, 32, 10), (39, 7, 33), (33, 38, 39), (11, 39, 38), (38, 33, 6), (40, 8, 34), (34, 39, 40), (11, 40, 39), (39, 34, 7), (41, 9, 35), (35, 40, 41), (11, 41, 40), (40, 35, 8), (37, 10, 36), (36, 41, 37), (11, 37, 41), (41, 36, 9)])
me_mol_nmdar_b_shape.materials.append(mat_mol_nmdar_b_mat)
me_mol_nmdar_b_shape.use_remesh_fix_poles = True
me_mol_nmdar_b_shape.use_remesh_preserve_attributes = False
me_mol_nmdar_b_shape.update()
me_mol_ca2_shape = bpy.data.meshes.new('mol_Ca2_shape')
me_mol_ca2_shape.from_pydata([(0.0, 0.0, -0.005), (0.003618, -0.002629, -0.002236), (-0.001382, -0.004253, -0.002236), (-0.004472, 0.0, -0.002236), (-0.001382, 0.004253, -0.002236), (0.003618, 0.002629, -0.002236), (0.001382, -0.004253, 0.002236), (-0.003618, -0.002629, 0.002236), (-0.003618, 0.002629, 0.002236), (0.001382, 0.004253, 0.002236), (0.004472, 0.0, 0.002236), (0.0, 0.0, 0.005), (-0.0008123, -0.0025, -0.004253), (0.002127, -0.001545, -0.004253), (0.001314, -0.004045, -0.002629), (0.002127, 0.001545, -0.004253), (0.004253, 0.0, -0.002629), (-0.002629, 0.0, -0.004253), (-0.003441, -0.0025, -0.002629), (-0.0008123, 0.0025, -0.004253), (-0.003441, 0.0025, -0.002629), (0.001314, 0.004045, -0.002629), (0.004755, 0.001545, 0.0), (0.004755, -0.001545, 0.0), (0.002939, -0.004045, 0.0), (0.0, -0.005, 0.0), (-0.002939, -0.004045, 0.0), (-0.004755, -0.001545, 0.0), (-0.004755, 0.001545, 0.0), (-0.002939, 0.004045, 0.0), (0.0, 0.005, 0.0), (0.002939, 0.004045, 0.0), (0.003441, -0.0025, 0.002629), (-0.001314, -0.004045, 0.002629), (-0.004253, 0.0, 0.002629), (-0.001314, 0.004045, 0.002629), (0.003441, 0.0025, 0.002629), (0.002629, 0.0, 0.004253), (0.0008123, -0.0025, 0.004253), (-0.002127, -0.001545, 0.004253), (-0.002127, 0.001545, 0.004253), (0.0008123, 0.0025, 0.004253)], [], [(14, 2, 12), (12, 13, 14), (1, 14, 13), (12, 0, 13), (16, 1, 13), (13, 15, 16), (5, 16, 15), (13, 0, 15), (18, 3, 17), (17, 12, 18), (2, 18, 12), (17, 0, 12), (20, 4, 19), (19, 17, 20), (3, 20, 17), (19, 0, 17), (21, 5, 15), (15, 19, 21), (4, 21, 19), (15, 0, 19), (23, 1, 16), (16, 22, 23), (10, 23, 22), (22, 16, 5), (25, 2, 14), (14, 24, 25), (6, 25, 24), (24, 14, 1), (27, 3, 18), (18, 26, 27), (7, 27, 26), (26, 18, 2), (29, 4, 20), (20, 28, 29), (8, 29, 28), (28, 20, 3), (31, 5, 21), (21, 30, 31), (9, 31, 30), (30, 21, 4), (32, 6, 24), (24, 23, 32), (10, 32, 23), (23, 24, 1), (33, 7, 26), (26, 25, 33), (6, 33, 25), (25, 26, 2), (34, 8, 28), (28, 27, 34), (7, 34, 27), (27, 28, 3), (35, 9, 30), (30, 29, 35), (8, 35, 29), (29, 30, 4), (36, 10, 22), (22, 31, 36), (9, 36, 31), (31, 22, 5), (38, 6, 32), (32, 37, 38), (11, 38, 37), (37, 32, 10), (39, 7, 33), (33, 38, 39), (11, 39, 38), (38, 33, 6), (40, 8, 34), (34, 39, 40), (11, 40, 39), (39, 34, 7), (41, 9, 35), (35, 40, 41), (11, 41, 40), (40, 35, 8), (37, 10, 36), (36, 41, 37), (11, 37, 41), (41, 36, 9)])
me_mol_ca2_shape.materials.append(mat_mol_ca2_mat)
me_mol_ca2_shape.use_remesh_fix_poles = True
me_mol_ca2_shape.use_remesh_preserve_attributes = False
me_mol_ca2_shape.update()
me_cube_002 = bpy.data.meshes.new('Cube.002')
me_cube_002.from_pydata([(-1.0, -1.0, -1.0), (-1.0, -1.0, 1.0), (-1.0, 1.0, -1.0), (-1.0, 1.0, 1.0), (1.0, -1.0, -1.0), (1.0, -1.0, 1.0), (1.0, 1.0, -1.0), (1.0, 1.0, 1.0)], [], [(1, 2, 0), (3, 6, 2), (7, 4, 6), (5, 0, 4), (6, 0, 2), (3, 5, 7), (1, 3, 2), (3, 7, 6), (7, 5, 4), (5, 1, 0), (6, 4, 0), (3, 1, 5)])
_uv = me_cube_002.uv_layers.new(name='UVMap')
_uv.uv.foreach_set('vector', [0.625, 0.0, 0.375, 0.25, 0.375, 0.0, 0.625, 0.25, 0.375, 0.5, 0.375, 0.25, 0.625, 0.5, 0.375, 0.75, 0.375, 0.5, 0.625, 0.75, 0.375, 1.0, 0.375, 0.75, 0.375, 0.5, 0.125, 0.75, 0.125, 0.5, 0.875, 0.5, 0.625, 0.75, 0.625, 0.5, 0.625, 0.0, 0.625, 0.25, 0.375, 0.25, 0.625, 0.25, 0.625, 0.5, 0.375, 0.5, 0.625, 0.5, 0.625, 0.75, 0.375, 0.75, 0.625, 0.75, 0.625, 1.0, 0.375, 1.0, 0.375, 0.5, 0.375, 0.75, 0.125, 0.75, 0.875, 0.5, 0.875, 0.75, 0.625, 0.75])
me_cube_002.use_remesh_fix_poles = True
me_cube_002.use_remesh_preserve_attributes = False
me_cube_002.update()
me_gamer_improved_056 = bpy.data.meshes.new('gamer_improved.056')
me_gamer_improved_056.from_pydata([(0.03753, 3.556, 1.74), (0.04036, 3.534, 1.751), (0.04509, 3.576, 1.757), (0.05403, 3.554, 1.77), (0.02867, 3.584, 1.734), (0.03954, 3.601, 1.759), (0.02761, 3.634, 1.759), (0.04889, 3.616, 1.777), (0.05931, 3.587, 1.783), (0.06659, 3.62, 1.801), (0.07291, 3.558, 1.798), (0.07851, 3.587, 1.81), (0.09477, 3.588, 1.834), (0.0938, 3.55, 1.83), (0.08394, 3.617, 1.828), (0.07191, 3.649, 1.824), (0.09112, 3.643, 1.846), (0.1016, 3.61, 1.854), (0.1072, 3.635, 1.872), (0.1091, 3.576, 1.855), (0.1197, 3.601, 1.882), (0.1232, 3.568, 1.879), (0.1345, 3.575, 1.905), (0.1181, 3.632, 1.9), (0.1314, 3.606, 1.915), (0.147, 3.583, 1.938), (0.1444, 3.615, 1.944), (0.1287, 3.636, 1.928), (0.1444, 3.641, 1.949), (0.1125, 3.672, 1.922), (0.1345, 3.66, 1.94), (0.1585, 3.668, 1.958), (0.1344, 3.683, 1.943), (0.1483, 3.698, 1.946), (0.1216, 3.705, 1.937), (0.1056, 3.712, 1.913), (0.1268, 3.73, 1.923), (0.1446, 3.718, 1.933), (0.1156, 3.739, 1.905), (0.09202, 3.719, 1.889), (0.08577, 3.738, 1.863), (0.08296, 3.697, 1.867), (0.09614, 3.687, 1.892), (0.09183, 3.667, 1.867), (0.1049, 3.658, 1.89), (0.07394, 3.68, 1.84), (0.07582, 3.714, 1.845), (0.06114, 3.713, 1.822), (0.05367, 3.682, 1.811), (0.04282, 3.666, 1.79), (0.05658, 3.651, 1.802), (0.04423, 3.642, 1.781), (0.1655, 3.635, 1.961), (0.1897, 3.628, 1.963), (0.1706, 3.607, 1.961), (0.2011, 3.613, 1.969), (0.1877, 3.592, 1.983), (0.1638, 3.578, 1.967), (0.1537, 3.557, 1.951), (0.1641, 3.547, 1.977), (0.164, 3.519, 1.975), (0.1565, 3.529, 1.951), (0.1603, 3.496, 1.959), (0.1508, 3.51, 1.929), (0.1449, 3.546, 1.923), (0.1386, 3.521, 1.905), (0.1316, 3.544, 1.89), (0.115, 3.542, 1.861), (0.1216, 3.508, 1.879), (0.1382, 3.493, 1.905), (0.1045, 3.511, 1.851), (0.1226, 3.473, 1.887), (0.1038, 3.477, 1.861), (0.08722, 3.445, 1.851), (0.1075, 3.446, 1.875), (0.0812, 3.476, 1.834), (0.0582, 3.468, 1.806), (0.08469, 3.512, 1.828), (0.06971, 3.495, 1.811), (0.06679, 3.437, 1.827), (0.05714, 3.391, 1.82), (0.07451, 3.409, 1.844), (0.05288, 3.44, 1.807), (0.0408, 3.439, 1.789), (0.02858, 3.433, 1.768), (0.04098, 3.466, 1.78), (0.05176, 3.499, 1.784), (0.03264, 3.481, 1.758), (0.02615, 3.455, 1.758), (0.03549, 3.508, 1.754), (0.04832, 3.525, 1.77), (0.06108, 3.534, 1.787), (0.07329, 3.526, 1.808), (0.08457, 3.386, 1.862), (0.06772, 3.372, 1.843), (0.09374, 3.417, 1.866), (0.1115, 3.418, 1.888), (0.1, 3.393, 1.882), (0.115, 3.382, 1.908), (0.1236, 3.37, 1.939), (0.1322, 3.397, 1.936), (0.124, 3.41, 1.91), (0.1249, 3.442, 1.901), (0.1334, 3.426, 1.924), (0.1413, 3.421, 1.944), (0.1431, 3.451, 1.933), (0.1492, 3.48, 1.934), (0.1563, 3.463, 1.961), (0.137, 3.467, 1.911), (0.1498, 3.438, 1.955), (0.1476, 3.408, 1.97), (0.1371, 3.377, 1.961)], [], [(0, 1, 3), (3, 2, 0), (2, 4, 0), (2, 5, 4), (6, 5, 7), (8, 7, 5), (5, 2, 8), (9, 8, 11), (9, 7, 8), (2, 3, 8), (10, 8, 3), (8, 10, 11), (9, 11, 14), (11, 13, 12), (12, 14, 11), (13, 11, 10), (14, 15, 9), (15, 14, 16), (17, 16, 14), (12, 17, 14), (18, 16, 17), (18, 17, 20), (17, 19, 20), (17, 12, 19), (22, 20, 21), (20, 19, 21), (18, 20, 23), (22, 24, 20), (20, 24, 23), (26, 24, 25), (25, 24, 22), (26, 27, 24), (27, 23, 24), (30, 27, 28), (28, 27, 26), (29, 23, 27), (29, 27, 30), (28, 31, 30), (31, 32, 30), (30, 32, 29), (33, 32, 31), (32, 34, 29), (34, 32, 33), (34, 36, 35), (35, 29, 34), (36, 34, 37), (33, 37, 34), (36, 38, 35), (39, 35, 38), (35, 39, 42), (39, 40, 41), (42, 39, 41), (29, 35, 42), (29, 42, 44), (42, 41, 43), (44, 42, 43), (44, 18, 23), (23, 29, 44), (43, 18, 44), (43, 16, 18), (43, 41, 45), (45, 16, 43), (45, 46, 47), (46, 45, 41), (47, 48, 45), (45, 48, 15), (16, 45, 15), (48, 50, 15), (49, 50, 48), (9, 15, 50), (50, 51, 9), (50, 49, 51), (51, 7, 9), (6, 7, 51), (41, 40, 46), (28, 52, 31), (53, 52, 54), (26, 52, 28), (54, 52, 26), (55, 53, 54), (25, 54, 26), (54, 56, 55), (57, 54, 25), (54, 57, 56), (57, 58, 59), (58, 57, 25), (59, 61, 60), (59, 58, 61), (62, 60, 61), (61, 63, 62), (64, 61, 58), (64, 63, 61), (25, 64, 58), (25, 22, 64), (22, 66, 64), (64, 65, 63), (65, 64, 66), (66, 22, 21), (21, 67, 66), (67, 68, 66), (65, 66, 68), (65, 68, 69), (69, 68, 71), (70, 72, 68), (68, 67, 70), (71, 68, 72), (70, 75, 72), (72, 75, 73), (74, 72, 73), (72, 74, 71), (76, 75, 78), (79, 75, 76), (77, 75, 70), (73, 75, 79), (77, 78, 75), (76, 82, 79), (73, 79, 81), (81, 79, 80), (76, 83, 82), (85, 83, 76), (84, 83, 85), (85, 76, 86), (86, 87, 85), (87, 88, 85), (88, 84, 85), (89, 87, 86), (90, 89, 86), (1, 89, 90), (86, 91, 90), (91, 3, 90), (90, 3, 1), (10, 3, 91), (91, 92, 10), (92, 91, 86), (77, 13, 92), (92, 78, 77), (13, 10, 92), (78, 92, 86), (86, 76, 78), (73, 81, 95), (95, 81, 93), (93, 81, 94), (94, 81, 80), (73, 95, 74), (97, 95, 93), (96, 74, 95), (97, 96, 95), (98, 96, 97), (98, 101, 96), (99, 100, 98), (100, 101, 98), (102, 96, 101), (103, 102, 101), (101, 100, 103), (103, 104, 105), (103, 100, 104), (105, 102, 103), (107, 106, 105), (106, 108, 105), (105, 108, 102), (105, 109, 107), (105, 104, 109), (110, 109, 104), (104, 100, 110), (100, 111, 110), (100, 99, 111), (108, 69, 71), (108, 71, 102), (106, 69, 108), (62, 106, 107), (63, 106, 62), (69, 106, 63), (102, 71, 74), (74, 96, 102), (70, 13, 77), (67, 13, 70), (63, 65, 69), (21, 19, 67), (67, 19, 13), (19, 12, 13)])
me_gamer_improved_056.polygons.foreach_set('material_index', [1, 1, 1, 1, 1, 1, 1, 1, 1, 1, 1, 1, 1, 1, 1, 1, 1, 1, 1, 1, 1, 1, 1, 1, 1, 1, 1, 1, 1, 1, 1, 1, 1, 1, 1, 1, 1, 1, 1, 1, 1, 1, 1, 1, 1, 1, 1, 1, 1, 1, 1, 1, 1, 1, 1, 1, 1, 1, 1, 1, 1, 1, 1, 1, 1, 1, 1, 1, 1, 1, 1, 1, 1, 1, 1, 1, 1, 1, 1, 1, 1, 1, 1, 1, 1, 1, 1, 1, 1, 1, 1, 1, 1, 1, 1, 1, 1, 1, 1, 1, 1, 1, 1, 1, 1, 1, 1, 1, 1, 1, 1, 1, 1, 1, 1, 1, 1, 1, 1, 1, 1, 1, 1, 1, 1, 1, 1, 1, 1, 1, 1, 1, 1, 1, 1, 1, 1, 1, 1, 1, 1, 1, 1, 1, 1, 1, 1, 1, 1, 1, 1, 1, 1, 1, 1, 1, 1, 1, 1, 1, 1, 1, 1, 1, 1, 1, 1, 1, 1, 1, 1, 1, 1, 1, 1, 1, 1, 1, 1, 1])
me_gamer_improved_056.materials.append(mat_bnd_unset_mat_042)
me_gamer_improved_056.materials.append(mat_1_mat_021)
me_gamer_improved_056.materials.append(mat_bnd_unset_mat_043)
me_gamer_improved_056.use_remesh_preserve_volume = False
me_gamer_improved_056.use_remesh_preserve_attributes = False
me_gamer_improved_056.use_mirror_vertex_groups = False
me_gamer_improved_056.update()
me_gamer_improved_018 = bpy.data.meshes.new('gamer_improved.018')
me_gamer_improved_018.from_pydata([(0.03753, 3.556, 1.74), (0.04036, 3.534, 1.751), (0.04509, 3.576, 1.757), (0.05403, 3.554, 1.77), (0.02867, 3.584, 1.734), (0.03954, 3.601, 1.759), (0.02761, 3.634, 1.759), (0.04889, 3.616, 1.777), (0.05931, 3.587, 1.783), (0.06659, 3.62, 1.801), (0.07291, 3.558, 1.798), (0.07851, 3.587, 1.81), (0.09477, 3.588, 1.834), (0.0938, 3.55, 1.83), (0.08394, 3.617, 1.828), (0.07191, 3.649, 1.824), (0.09112, 3.643, 1.846), (0.1016, 3.61, 1.854), (0.1072, 3.635, 1.872), (0.1091, 3.576, 1.855), (0.1197, 3.601, 1.882), (0.1232, 3.568, 1.879), (0.1345, 3.575, 1.905), (0.1181, 3.632, 1.9), (0.1314, 3.606, 1.915), (0.147, 3.583, 1.938), (0.1444, 3.615, 1.944), (0.1287, 3.636, 1.928), (0.1444, 3.641, 1.949), (0.1125, 3.672, 1.922), (0.1345, 3.66, 1.94), (0.1585, 3.668, 1.958), (0.1344, 3.683, 1.943), (0.1483, 3.698, 1.946), (0.1216, 3.705, 1.937), (0.1056, 3.712, 1.913), (0.1268, 3.73, 1.923), (0.1446, 3.718, 1.933), (0.1156, 3.739, 1.905), (0.09202, 3.719, 1.889), (0.08577, 3.738, 1.863), (0.08296, 3.697, 1.867), (0.09614, 3.687, 1.892), (0.09183, 3.667, 1.867), (0.1049, 3.658, 1.89), (0.07394, 3.68, 1.84), (0.07582, 3.714, 1.845), (0.06114, 3.713, 1.822), (0.05367, 3.682, 1.811), (0.04282, 3.666, 1.79), (0.05658, 3.651, 1.802), (0.04423, 3.642, 1.781), (0.1655, 3.635, 1.961), (0.1897, 3.628, 1.963), (0.1706, 3.607, 1.961), (0.2011, 3.613, 1.969), (0.1877, 3.592, 1.983), (0.1638, 3.578, 1.967), (0.1537, 3.557, 1.951), (0.1641, 3.547, 1.977), (0.164, 3.519, 1.975), (0.1565, 3.529, 1.951), (0.1603, 3.496, 1.959), (0.1508, 3.51, 1.929), (0.1449, 3.546, 1.923), (0.1386, 3.521, 1.905), (0.1316, 3.544, 1.89), (0.115, 3.542, 1.861), (0.1216, 3.508, 1.879), (0.1382, 3.493, 1.905), (0.1045, 3.511, 1.851), (0.1226, 3.473, 1.887), (0.1038, 3.477, 1.861), (0.08722, 3.445, 1.851), (0.1075, 3.446, 1.875), (0.0812, 3.476, 1.834), (0.0582, 3.468, 1.806), (0.08469, 3.512, 1.828), (0.06971, 3.495, 1.811), (0.06679, 3.437, 1.827), (0.05714, 3.391, 1.82), (0.07451, 3.409, 1.844), (0.05288, 3.44, 1.807), (0.0408, 3.439, 1.789), (0.02858, 3.433, 1.768), (0.04098, 3.466, 1.78), (0.05176, 3.499, 1.784), (0.03264, 3.481, 1.758), (0.02615, 3.455, 1.758), (0.03549, 3.508, 1.754), (0.04832, 3.525, 1.77), (0.06108, 3.534, 1.787), (0.07329, 3.526, 1.808), (0.08457, 3.386, 1.862), (0.06772, 3.372, 1.843), (0.09374, 3.417, 1.866), (0.1115, 3.418, 1.888), (0.1, 3.393, 1.882), (0.115, 3.382, 1.908), (0.1236, 3.37, 1.939), (0.1322, 3.397, 1.936), (0.124, 3.41, 1.91), (0.1249, 3.442, 1.901), (0.1334, 3.426, 1.924), (0.1413, 3.421, 1.944), (0.1431, 3.451, 1.933), (0.1492, 3.48, 1.934), (0.1563, 3.463, 1.961), (0.137, 3.467, 1.911), (0.1498, 3.438, 1.955), (0.1476, 3.408, 1.97), (0.1371, 3.377, 1.961)], [], [(0, 1, 3), (3, 2, 0), (2, 4, 0), (2, 5, 4), (6, 5, 7), (8, 7, 5), (5, 2, 8), (9, 8, 11), (9, 7, 8), (2, 3, 8), (10, 8, 3), (8, 10, 11), (9, 11, 14), (11, 13, 12), (12, 14, 11), (13, 11, 10), (14, 15, 9), (15, 14, 16), (17, 16, 14), (12, 17, 14), (18, 16, 17), (18, 17, 20), (17, 19, 20), (17, 12, 19), (22, 20, 21), (20, 19, 21), (18, 20, 23), (22, 24, 20), (20, 24, 23), (26, 24, 25), (25, 24, 22), (26, 27, 24), (27, 23, 24), (30, 27, 28), (28, 27, 26), (29, 23, 27), (29, 27, 30), (28, 31, 30), (31, 32, 30), (30, 32, 29), (33, 32, 31), (32, 34, 29), (34, 32, 33), (34, 36, 35), (35, 29, 34), (36, 34, 37), (33, 37, 34), (36, 38, 35), (39, 35, 38), (35, 39, 42), (39, 40, 41), (42, 39, 41), (29, 35, 42), (29, 42, 44), (42, 41, 43), (44, 42, 43), (44, 18, 23), (23, 29, 44), (43, 18, 44), (43, 16, 18), (43, 41, 45), (45, 16, 43), (45, 46, 47), (46, 45, 41), (47, 48, 45), (45, 48, 15), (16, 45, 15), (48, 50, 15), (49, 50, 48), (9, 15, 50), (50, 51, 9), (50, 49, 51), (51, 7, 9), (6, 7, 51), (41, 40, 46), (28, 52, 31), (53, 52, 54), (26, 52, 28), (54, 52, 26), (55, 53, 54), (25, 54, 26), (54, 56, 55), (57, 54, 25), (54, 57, 56), (57, 58, 59), (58, 57, 25), (59, 61, 60), (59, 58, 61), (62, 60, 61), (61, 63, 62), (64, 61, 58), (64, 63, 61), (25, 64, 58), (25, 22, 64), (22, 66, 64), (64, 65, 63), (65, 64, 66), (66, 22, 21), (21, 67, 66), (67, 68, 66), (65, 66, 68), (65, 68, 69), (69, 68, 71), (70, 72, 68), (68, 67, 70), (71, 68, 72), (70, 75, 72), (72, 75, 73), (74, 72, 73), (72, 74, 71), (76, 75, 78), (79, 75, 76), (77, 75, 70), (73, 75, 79), (77, 78, 75), (76, 82, 79), (73, 79, 81), (81, 79, 80), (76, 83, 82), (85, 83, 76), (84, 83, 85), (85, 76, 86), (86, 87, 85), (87, 88, 85), (88, 84, 85), (89, 87, 86), (90, 89, 86), (1, 89, 90), (86, 91, 90), (91, 3, 90), (90, 3, 1), (10, 3, 91), (91, 92, 10), (92, 91, 86), (77, 13, 92), (92, 78, 77), (13, 10, 92), (78, 92, 86), (86, 76, 78), (73, 81, 95), (95, 81, 93), (93, 81, 94), (94, 81, 80), (73, 95, 74), (97, 95, 93), (96, 74, 95), (97, 96, 95), (98, 96, 97), (98, 101, 96), (99, 100, 98), (100, 101, 98), (102, 96, 101), (103, 102, 101), (101, 100, 103), (103, 104, 105), (103, 100, 104), (105, 102, 103), (107, 106, 105), (106, 108, 105), (105, 108, 102), (105, 109, 107), (105, 104, 109), (110, 109, 104), (104, 100, 110), (100, 111, 110), (100, 99, 111), (108, 69, 71), (108, 71, 102), (106, 69, 108), (62, 106, 107), (63, 106, 62), (69, 106, 63), (102, 71, 74), (74, 96, 102), (70, 13, 77), (67, 13, 70), (63, 65, 69), (21, 19, 67), (67, 19, 13), (19, 12, 13)])
me_gamer_improved_018.polygons.foreach_set('material_index', [1, 1, 1, 1, 1, 1, 1, 1, 1, 1, 1, 1, 1, 1, 1, 1, 1, 1, 1, 1, 1, 1, 1, 1, 1, 1, 1, 1, 1, 1, 1, 1, 1, 1, 1, 1, 1, 1, 1, 1, 1, 1, 1, 1, 1, 1, 1, 1, 1, 1, 1, 1, 1, 1, 1, 1, 1, 1, 1, 1, 1, 1, 1, 1, 1, 1, 1, 1, 1, 1, 1, 1, 1, 1, 1, 1, 1, 1, 1, 1, 1, 1, 1, 1, 1, 1, 1, 1, 1, 1, 1, 1, 1, 1, 1, 1, 1, 1, 1, 1, 1, 1, 1, 1, 1, 1, 1, 1, 1, 1, 1, 1, 1, 1, 1, 1, 1, 1, 1, 1, 1, 1, 1, 1, 1, 1, 1, 1, 1, 1, 1, 1, 1, 1, 1, 1, 1, 1, 1, 1, 1, 1, 1, 1, 1, 1, 1, 1, 1, 1, 1, 1, 1, 1, 1, 1, 1, 1, 1, 1, 1, 1, 1, 1, 1, 1, 1, 1, 1, 1, 1, 1, 1, 1, 1, 1, 1, 1, 1, 1])
me_gamer_improved_018.materials.append(mat_bnd_unset_mat_001)
me_gamer_improved_018.materials.append(mat_1_mat_001)
me_gamer_improved_018.materials.append(mat_bnd_unset_mat_002)
me_gamer_improved_018.use_remesh_preserve_volume = False
me_gamer_improved_018.use_remesh_preserve_attributes = False
me_gamer_improved_018.use_mirror_vertex_groups = False
me_gamer_improved_018.update()
me_gamer_improved_001 = bpy.data.meshes.new('gamer_improved.001')
me_gamer_improved_001.from_pydata([(0.03753, 3.556, 1.74), (0.04036, 3.534, 1.751), (0.04509, 3.576, 1.757), (0.05403, 3.554, 1.77), (0.02867, 3.584, 1.734), (0.03954, 3.601, 1.759), (0.02761, 3.634, 1.759), (0.04889, 3.616, 1.777), (0.05931, 3.587, 1.783), (0.06659, 3.62, 1.801), (0.07291, 3.558, 1.798), (0.07851, 3.587, 1.81), (0.09477, 3.588, 1.834), (0.0938, 3.55, 1.83), (0.08394, 3.617, 1.828), (0.07191, 3.649, 1.824), (0.09112, 3.643, 1.846), (0.1016, 3.61, 1.854), (0.1072, 3.635, 1.872), (0.1091, 3.576, 1.855), (0.1197, 3.601, 1.882), (0.1232, 3.568, 1.879), (0.1345, 3.575, 1.905), (0.1181, 3.632, 1.9), (0.1314, 3.606, 1.915), (0.147, 3.583, 1.938), (0.1444, 3.615, 1.944), (0.1287, 3.636, 1.928), (0.1444, 3.641, 1.949), (0.1125, 3.672, 1.922), (0.1345, 3.66, 1.94), (0.1585, 3.668, 1.958), (0.1344, 3.683, 1.943), (0.1483, 3.698, 1.946), (0.1216, 3.705, 1.937), (0.1056, 3.712, 1.913), (0.1268, 3.73, 1.923), (0.1446, 3.718, 1.933), (0.1156, 3.739, 1.905), (0.09202, 3.719, 1.889), (0.08577, 3.738, 1.863), (0.08296, 3.697, 1.867), (0.09614, 3.687, 1.892), (0.09183, 3.667, 1.867), (0.1049, 3.658, 1.89), (0.07394, 3.68, 1.84), (0.07582, 3.714, 1.845), (0.06114, 3.713, 1.822), (0.05367, 3.682, 1.811), (0.04282, 3.666, 1.79), (0.05658, 3.651, 1.802), (0.04423, 3.642, 1.781), (0.1655, 3.635, 1.961), (0.1897, 3.628, 1.963), (0.1706, 3.607, 1.961), (0.2011, 3.613, 1.969), (0.1877, 3.592, 1.983), (0.1638, 3.578, 1.967), (0.1537, 3.557, 1.951), (0.1641, 3.547, 1.977), (0.164, 3.519, 1.975), (0.1565, 3.529, 1.951), (0.1603, 3.496, 1.959), (0.1508, 3.51, 1.929), (0.1449, 3.546, 1.923), (0.1386, 3.521, 1.905), (0.1316, 3.544, 1.89), (0.115, 3.542, 1.861), (0.1216, 3.508, 1.879), (0.1382, 3.493, 1.905), (0.1045, 3.511, 1.851), (0.1226, 3.473, 1.887), (0.1038, 3.477, 1.861), (0.08722, 3.445, 1.851), (0.1075, 3.446, 1.875), (0.0812, 3.476, 1.834), (0.0582, 3.468, 1.806), (0.08469, 3.512, 1.828), (0.06971, 3.495, 1.811), (0.06679, 3.437, 1.827), (0.05714, 3.391, 1.82), (0.07451, 3.409, 1.844), (0.05288, 3.44, 1.807), (0.0408, 3.439, 1.789), (0.02858, 3.433, 1.768), (0.04098, 3.466, 1.78), (0.05176, 3.499, 1.784), (0.03264, 3.481, 1.758), (0.02615, 3.455, 1.758), (0.03549, 3.508, 1.754), (0.04832, 3.525, 1.77), (0.06108, 3.534, 1.787), (0.07329, 3.526, 1.808), (0.08457, 3.386, 1.862), (0.06772, 3.372, 1.843), (0.09374, 3.417, 1.866), (0.1115, 3.418, 1.888), (0.1, 3.393, 1.882), (0.115, 3.382, 1.908), (0.1236, 3.37, 1.939), (0.1322, 3.397, 1.936), (0.124, 3.41, 1.91), (0.1249, 3.442, 1.901), (0.1334, 3.426, 1.924), (0.1413, 3.421, 1.944), (0.1431, 3.451, 1.933), (0.1492, 3.48, 1.934), (0.1563, 3.463, 1.961), (0.137, 3.467, 1.911), (0.1498, 3.438, 1.955), (0.1476, 3.408, 1.97), (0.1371, 3.377, 1.961), (0.02753, 3.566, 1.75), (0.03036, 3.544, 1.761), (0.03509, 3.586, 1.767), (0.04403, 3.564, 1.78), (0.01867, 3.594, 1.744), (0.02954, 3.611, 1.769), (0.01761, 3.644, 1.769), (0.03889, 3.626, 1.787), (0.04931, 3.597, 1.793), (0.05659, 3.63, 1.811), (0.06291, 3.568, 1.808), (0.06851, 3.597, 1.82), (0.08477, 3.598, 1.844), (0.0838, 3.56, 1.84), (0.07394, 3.627, 1.838), (0.06191, 3.659, 1.834), (0.08112, 3.653, 1.856), (0.09158, 3.62, 1.864), (0.09721, 3.645, 1.882), (0.09906, 3.586, 1.865), (0.1097, 3.611, 1.892), (0.1132, 3.578, 1.889), (0.1245, 3.585, 1.915), (0.1081, 3.642, 1.91), (0.1214, 3.616, 1.925), (0.137, 3.593, 1.948), (0.1344, 3.625, 1.954), (0.1187, 3.646, 1.938), (0.1344, 3.651, 1.959), (0.1025, 3.682, 1.932), (0.1245, 3.67, 1.95), (0.1485, 3.678, 1.968), (0.1244, 3.693, 1.953), (0.1383, 3.708, 1.956), (0.1116, 3.715, 1.947), (0.0956, 3.722, 1.923), (0.1168, 3.74, 1.933), (0.1346, 3.728, 1.943), (0.1056, 3.749, 1.915), (0.08202, 3.729, 1.899), (0.07577, 3.748, 1.873), (0.07296, 3.707, 1.877), (0.08614, 3.697, 1.902), (0.08183, 3.677, 1.877), (0.09488, 3.668, 1.9), (0.06394, 3.69, 1.85), (0.06582, 3.724, 1.855), (0.05114, 3.723, 1.832), (0.04367, 3.692, 1.821), (0.03282, 3.676, 1.8), (0.04658, 3.661, 1.812), (0.03423, 3.652, 1.791), (0.1555, 3.645, 1.971), (0.1797, 3.638, 1.973), (0.1606, 3.617, 1.971), (0.1911, 3.623, 1.979), (0.1777, 3.602, 1.993), (0.1538, 3.588, 1.977), (0.1437, 3.567, 1.961), (0.1541, 3.557, 1.987), (0.154, 3.529, 1.985), (0.1465, 3.539, 1.961), (0.1503, 3.506, 1.969), (0.1408, 3.52, 1.939), (0.1349, 3.556, 1.933), (0.1286, 3.531, 1.915), (0.1216, 3.554, 1.9), (0.105, 3.552, 1.871), (0.1116, 3.518, 1.889), (0.1282, 3.503, 1.915), (0.09448, 3.521, 1.861), (0.1126, 3.483, 1.897), (0.09384, 3.487, 1.871), (0.07722, 3.455, 1.861), (0.09747, 3.456, 1.885), (0.0712, 3.486, 1.844), (0.0482, 3.478, 1.816), (0.07469, 3.522, 1.838), (0.05971, 3.505, 1.821), (0.05679, 3.447, 1.837), (0.04714, 3.401, 1.83), (0.06451, 3.419, 1.854), (0.04288, 3.45, 1.817), (0.0308, 3.449, 1.799), (0.01858, 3.443, 1.778), (0.03098, 3.476, 1.79), (0.04176, 3.509, 1.794), (0.02264, 3.491, 1.768), (0.01615, 3.465, 1.768), (0.02549, 3.518, 1.764), (0.03832, 3.535, 1.78), (0.05108, 3.544, 1.797), (0.06329, 3.536, 1.818), (0.07457, 3.396, 1.872), (0.05772, 3.382, 1.853), (0.08374, 3.427, 1.876), (0.1015, 3.428, 1.898), (0.09002, 3.403, 1.892), (0.105, 3.392, 1.918), (0.1136, 3.38, 1.949), (0.1222, 3.407, 1.946), (0.114, 3.42, 1.92), (0.1149, 3.452, 1.911), (0.1234, 3.436, 1.934), (0.1313, 3.431, 1.954), (0.1331, 3.461, 1.943), (0.1392, 3.49, 1.944), (0.1463, 3.473, 1.971), (0.127, 3.477, 1.921), (0.1398, 3.448, 1.965), (0.1376, 3.418, 1.98), (0.1271, 3.387, 1.971)], [], [(0, 3, 1), (3, 0, 2), (2, 0, 4), (2, 4, 5), (6, 7, 5), (8, 5, 7), (5, 8, 2), (9, 11, 8), (9, 8, 7), (2, 8, 3), (10, 3, 8), (8, 11, 10), (9, 14, 11), (11, 12, 13), (12, 11, 14), (13, 10, 11), (14, 9, 15), (15, 16, 14), (17, 14, 16), (12, 14, 17), (18, 17, 16), (18, 20, 17), (17, 20, 19), (17, 19, 12), (22, 21, 20), (20, 21, 19), (18, 23, 20), (22, 20, 24), (20, 23, 24), (26, 25, 24), (25, 22, 24), (26, 24, 27), (27, 24, 23), (30, 28, 27), (28, 26, 27), (29, 27, 23), (29, 30, 27), (28, 30, 31), (31, 30, 32), (30, 29, 32), (33, 31, 32), (32, 29, 34), (34, 33, 32), (34, 35, 36), (35, 34, 29), (36, 37, 34), (33, 34, 37), (36, 35, 38), (39, 38, 35), (35, 42, 39), (39, 41, 40), (42, 41, 39), (29, 42, 35), (29, 44, 42), (42, 43, 41), (44, 43, 42), (44, 23, 18), (23, 44, 29), (43, 44, 18), (43, 18, 16), (43, 45, 41), (45, 43, 16), (45, 47, 46), (46, 41, 45), (47, 45, 48), (45, 15, 48), (16, 15, 45), (48, 15, 50), (49, 48, 50), (9, 50, 15), (50, 9, 51), (50, 51, 49), (51, 9, 7), (6, 51, 7), (41, 46, 40), (28, 31, 52), (53, 54, 52), (26, 28, 52), (54, 26, 52), (55, 54, 53), (25, 26, 54), (54, 55, 56), (57, 25, 54), (54, 56, 57), (57, 59, 58), (58, 25, 57), (59, 60, 61), (59, 61, 58), (62, 61, 60), (61, 62, 63), (64, 58, 61), (64, 61, 63), (25, 58, 64), (25, 64, 22), (22, 64, 66), (64, 63, 65), (65, 66, 64), (66, 21, 22), (21, 66, 67), (67, 66, 68), (65, 68, 66), (65, 69, 68), (69, 71, 68), (70, 68, 72), (68, 70, 67), (71, 72, 68), (70, 72, 75), (72, 73, 75), (74, 73, 72), (72, 71, 74), (76, 78, 75), (79, 76, 75), (77, 70, 75), (73, 79, 75), (77, 75, 78), (76, 79, 82), (73, 81, 79), (81, 80, 79), (76, 82, 83), (85, 76, 83), (84, 85, 83), (85, 86, 76), (86, 85, 87), (87, 85, 88), (88, 85, 84), (89, 86, 87), (90, 86, 89), (1, 90, 89), (86, 90, 91), (91, 90, 3), (90, 1, 3), (10, 91, 3), (91, 10, 92), (92, 86, 91), (77, 92, 13), (92, 77, 78), (13, 92, 10), (78, 86, 92), (86, 78, 76), (73, 95, 81), (95, 93, 81), (93, 94, 81), (94, 80, 81), (73, 74, 95), (97, 93, 95), (96, 95, 74), (97, 95, 96), (98, 97, 96), (98, 96, 101), (99, 98, 100), (100, 98, 101), (102, 101, 96), (103, 101, 102), (101, 103, 100), (103, 105, 104), (103, 104, 100), (105, 103, 102), (107, 105, 106), (106, 105, 108), (105, 102, 108), (105, 107, 109), (105, 109, 104), (110, 104, 109), (104, 110, 100), (100, 110, 111), (100, 111, 99), (108, 71, 69), (108, 102, 71), (106, 108, 69), (62, 107, 106), (63, 62, 106), (69, 63, 106), (102, 74, 71), (74, 102, 96), (70, 77, 13), (67, 70, 13), (63, 69, 65), (21, 67, 19), (67, 13, 19), (19, 13, 12), (112, 113, 115), (115, 114, 112), (114, 116, 112), (114, 117, 116), (118, 117, 119), (120, 119, 117), (117, 114, 120), (121, 120, 123), (121, 119, 120), (114, 115, 120), (122, 120, 115), (120, 122, 123), (121, 123, 126), (123, 125, 124), (124, 126, 123), (125, 123, 122), (126, 127, 121), (127, 126, 128), (129, 128, 126), (124, 129, 126), (130, 128, 129), (130, 129, 132), (129, 131, 132), (129, 124, 131), (134, 132, 133), (132, 131, 133), (130, 132, 135), (134, 136, 132), (132, 136, 135), (138, 136, 137), (137, 136, 134), (138, 139, 136), (139, 135, 136), (142, 139, 140), (140, 139, 138), (141, 135, 139), (141, 139, 142), (140, 143, 142), (143, 144, 142), (142, 144, 141), (145, 144, 143), (144, 146, 141), (146, 144, 145), (146, 148, 147), (147, 141, 146), (148, 146, 149), (145, 149, 146), (148, 150, 147), (151, 147, 150), (147, 151, 154), (151, 152, 153), (154, 151, 153), (141, 147, 154), (141, 154, 156), (154, 153, 155), (156, 154, 155), (156, 130, 135), (135, 141, 156), (155, 130, 156), (155, 128, 130), (155, 153, 157), (157, 128, 155), (157, 158, 159), (158, 157, 153), (159, 160, 157), (157, 160, 127), (128, 157, 127), (160, 162, 127), (161, 162, 160), (121, 127, 162), (162, 163, 121), (162, 161, 163), (163, 119, 121), (118, 119, 163), (153, 152, 158), (140, 164, 143), (165, 164, 166), (138, 164, 140), (166, 164, 138), (167, 165, 166), (137, 166, 138), (166, 168, 167), (169, 166, 137), (166, 169, 168), (169, 170, 171), (170, 169, 137), (171, 173, 172), (171, 170, 173), (174, 172, 173), (173, 175, 174), (176, 173, 170), (176, 175, 173), (137, 176, 170), (137, 134, 176), (134, 178, 176), (176, 177, 175), (177, 176, 178), (178, 134, 133), (133, 179, 178), (179, 180, 178), (177, 178, 180), (177, 180, 181), (181, 180, 183), (182, 184, 180), (180, 179, 182), (183, 180, 184), (182, 187, 184), (184, 187, 185), (186, 184, 185), (184, 186, 183), (188, 187, 190), (191, 187, 188), (189, 187, 182), (185, 187, 191), (189, 190, 187), (188, 194, 191), (185, 191, 193), (193, 191, 192), (188, 195, 194), (197, 195, 188), (196, 195, 197), (197, 188, 198), (198, 199, 197), (199, 200, 197), (200, 196, 197), (201, 199, 198), (202, 201, 198), (113, 201, 202), (198, 203, 202), (203, 115, 202), (202, 115, 113), (122, 115, 203), (203, 204, 122), (204, 203, 198), (189, 125, 204), (204, 190, 189), (125, 122, 204), (190, 204, 198), (198, 188, 190), (185, 193, 207), (207, 193, 205), (205, 193, 206), (206, 193, 192), (185, 207, 186), (209, 207, 205), (208, 186, 207), (209, 208, 207), (210, 208, 209), (210, 213, 208), (211, 212, 210), (212, 213, 210), (214, 208, 213), (215, 214, 213), (213, 212, 215), (215, 216, 217), (215, 212, 216), (217, 214, 215), (219, 218, 217), (218, 220, 217), (217, 220, 214), (217, 221, 219), (217, 216, 221), (222, 221, 216), (216, 212, 222), (212, 223, 222), (212, 211, 223), (220, 181, 183), (220, 183, 214), (218, 181, 220), (174, 218, 219), (175, 218, 174), (181, 218, 175), (214, 183, 186), (186, 208, 214), (182, 125, 189), (179, 125, 182), (175, 177, 181), (133, 131, 179), (179, 131, 125), (131, 124, 125), (97, 98, 210), (97, 209, 205), (206, 94, 93), (80, 94, 206), (79, 80, 192), (79, 191, 194), (82, 194, 195), (83, 195, 196), (88, 84, 196), (87, 88, 200), (89, 87, 199), (1, 89, 201), (0, 1, 113), (4, 0, 112), (5, 4, 116), (6, 5, 117), (51, 6, 118), (49, 51, 163), (48, 49, 161), (47, 48, 160), (46, 47, 159), (40, 46, 158), (39, 40, 152), (38, 39, 151), (148, 36, 38), (149, 37, 36), (145, 33, 37), (33, 145, 143), (31, 143, 164), (165, 53, 52), (167, 55, 53), (56, 55, 167), (56, 168, 169), (171, 59, 57), (59, 171, 172), (60, 172, 174), (219, 107, 62), (107, 219, 221), (222, 110, 109), (110, 222, 223), (111, 223, 211), (99, 211, 210), (97, 210, 209), (97, 205, 93), (206, 93, 205), (80, 206, 192), (79, 192, 191), (79, 194, 82), (82, 195, 83), (83, 196, 84), (88, 196, 200), (87, 200, 199), (89, 199, 201), (1, 201, 113), (0, 113, 112), (4, 112, 116), (5, 116, 117), (6, 117, 118), (51, 118, 163), (49, 163, 161), (48, 161, 160), (47, 160, 159), (46, 159, 158), (40, 158, 152), (39, 152, 151), (38, 151, 150), (148, 38, 150), (149, 36, 148), (145, 37, 149), (33, 143, 31), (31, 164, 52), (165, 52, 164), (167, 53, 165), (56, 167, 168), (56, 169, 57), (171, 57, 169), (59, 172, 60), (60, 174, 62), (219, 62, 174), (107, 221, 109), (222, 109, 221), (110, 223, 111), (111, 211, 99), (99, 210, 98)])
me_gamer_improved_001.polygons.foreach_set('material_index', [1, 1, 1, 1, 1, 1, 1, 1, 1, 1, 1, 1, 1, 1, 1, 1, 1, 1, 1, 1, 1, 1, 1, 1, 1, 1, 1, 1, 1, 1, 1, 1, 1, 1, 1, 1, 1, 1, 1, 1, 1, 1, 1, 1, 1, 1, 1, 1, 1, 1, 1, 1, 1, 1, 1, 1, 1, 1, 1, 1, 1, 1, 1, 1, 1, 1, 1, 1, 1, 1, 1, 1, 1, 1, 1, 1, 1, 1, 1, 1, 1, 1, 1, 1, 1, 1, 1, 1, 1, 1, 1, 1, 1, 1, 1, 1, 1, 1, 1, 1, 1, 1, 1, 1, 1, 1, 1, 1, 1, 1, 1, 1, 1, 1, 1, 1, 1, 1, 1, 1, 1, 1, 1, 1, 1, 1, 1, 1, 1, 1, 1, 1, 1, 1, 1, 1, 1, 1, 1, 1, 1, 1, 1, 1, 1, 1, 1, 1, 1, 1, 1, 1, 1, 1, 1, 1, 1, 1, 1, 1, 1, 1, 1, 1, 1, 1, 1, 1, 1, 1, 1, 1, 1, 1, 1, 1, 1, 1, 1, 1, 4, 4, 4, 4, 4, 4, 4, 4, 4, 4, 4, 4, 4, 4, 4, 4, 4, 4, 4, 4, 4, 4, 4, 4, 4, 4, 4, 4, 4, 4, 4, 4, 4, 4, 4, 4, 4, 4, 4, 4, 4, 4, 4, 4, 4, 4, 4, 4, 4, 4, 4, 4, 4, 4, 4, 4, 4, 4, 4, 4, 4, 4, 4, 4, 4, 4, 4, 4, 4, 4, 4, 4, 4, 4, 4, 4, 4, 4, 4, 4, 4, 4, 4, 4, 4, 4, 4, 4, 4, 4, 4, 4, 4, 4, 4, 4, 4, 4, 4, 4, 4, 4, 4, 4, 4, 4, 4, 4, 4, 4, 4, 4, 4, 4, 4, 4, 4, 4, 4, 4, 4, 4, 4, 4, 4, 4, 4, 4, 4, 4, 4, 4, 4, 4, 4, 4, 4, 4, 4, 4, 4, 4, 4, 4, 4, 4, 4, 4, 4, 4, 4, 4, 4, 4, 4, 4, 4, 4, 4, 4, 4, 4, 4, 4, 4, 4, 4, 4, 4, 4, 4, 4, 4, 4, 4, 4, 4, 4, 4, 4, 1, 1, 1, 1, 1, 1, 1, 1, 1, 1, 1, 1, 1, 1, 1, 1, 1, 1, 1, 1, 1, 1, 1, 1, 1, 1, 1, 1, 1, 1, 1, 1, 1, 1, 1, 1, 1, 1, 1, 1, 1, 1, 1, 1, 1, 1, 1, 1, 1, 1, 1, 1, 1, 1, 1, 1, 1, 1, 1, 1, 1, 1, 1, 1, 1, 1, 1, 1, 1, 1, 1, 1, 1, 1, 1, 1, 1, 1, 1, 1, 1, 1, 1, 1])
me_gamer_improved_001.materials.append(mat_bnd_unset_mat_004)
me_gamer_improved_001.materials.append(mat_1_mat_002)
me_gamer_improved_001.materials.append(mat_bnd_unset_mat_003)
me_gamer_improved_001.materials.append(mat_bnd_unset_mat_006)
me_gamer_improved_001.materials.append(mat_1_mat_003)
me_gamer_improved_001.materials.append(mat_bnd_unset_mat_005)
me_gamer_improved_001.use_remesh_preserve_volume = False
me_gamer_improved_001.use_remesh_preserve_attributes = False
me_gamer_improved_001.use_mirror_vertex_groups = False
me_gamer_improved_001.update()
me_mol_nmdar_d_pos = bpy.data.meshes.new('mol_NMDAR_D_pos')
me_mol_nmdar_d_pos.from_pydata([], [], [])
me_mol_nmdar_d_pos.use_remesh_fix_poles = True
me_mol_nmdar_d_pos.use_remesh_preserve_attributes = False
me_mol_nmdar_d_pos.update()
me_mol_nmdar_0b_pos = bpy.data.meshes.new('mol_NMDAR_0B_pos')
me_mol_nmdar_0b_pos.from_pydata([], [], [])
me_mol_nmdar_0b_pos.use_remesh_fix_poles = True
me_mol_nmdar_0b_pos.use_remesh_preserve_attributes = False
me_mol_nmdar_0b_pos.update()
me_mol_nmdar_1b_pos = bpy.data.meshes.new('mol_NMDAR_1B_pos')
me_mol_nmdar_1b_pos.from_pydata([], [], [])
me_mol_nmdar_1b_pos.use_remesh_fix_poles = True
me_mol_nmdar_1b_pos.use_remesh_preserve_attributes = False
me_mol_nmdar_1b_pos.update()
me_mol_nmdar_db_pos = bpy.data.meshes.new('mol_NMDAR_DB_pos')
me_mol_nmdar_db_pos.from_pydata([], [], [])
me_mol_nmdar_db_pos.use_remesh_fix_poles = True
me_mol_nmdar_db_pos.use_remesh_preserve_attributes = False
me_mol_nmdar_db_pos.update()
me_mol_nmdar_2b_pos = bpy.data.meshes.new('mol_NMDAR_2B_pos')
me_mol_nmdar_2b_pos.from_pydata([], [], [])
me_mol_nmdar_2b_pos.use_remesh_fix_poles = True
me_mol_nmdar_2b_pos.use_remesh_preserve_attributes = False
me_mol_nmdar_2b_pos.update()
me_mol_nmdar_b_pos = bpy.data.meshes.new('mol_NMDAR_B_pos')
me_mol_nmdar_b_pos.from_pydata([], [], [])
me_mol_nmdar_b_pos.use_remesh_fix_poles = True
me_mol_nmdar_b_pos.use_remesh_preserve_attributes = False
me_mol_nmdar_b_pos.update()
me_mol_nmdar_pos = bpy.data.meshes.new('mol_NMDAR_pos')
me_mol_nmdar_pos.from_pydata([], [], [])
me_mol_nmdar_pos.use_remesh_fix_poles = True
me_mol_nmdar_pos.use_remesh_preserve_attributes = False
me_mol_nmdar_pos.update()
me_mol_ca2_pos = bpy.data.meshes.new('mol_Ca2_pos')
me_mol_ca2_pos.from_pydata([], [], [])
me_mol_ca2_pos.use_remesh_fix_poles = True
me_mol_ca2_pos.use_remesh_preserve_attributes = False
me_mol_ca2_pos.update()
me_mol_glu_pos = bpy.data.meshes.new('mol_glu_pos')
me_mol_glu_pos.from_pydata([(-0.1292, 3.345, 2.333), (-0.214, 3.181, 2.045), (0.5217, 3.203, 2.08), (0.1126, 3.639, 1.748), (-0.3451, 3.395, 1.191), (0.3335, 3.662, 2.298), (-0.01418, 3.583, 1.688), (0.4055, 3.221, 2.129), (0.05862, 3.609, 1.87), (0.2191, 3.616, 2.086), (-0.0137, 3.658, 1.919), (-0.06332, 3.2, 1.855), (-0.536, 3.399, 1.872), (0.04538, 3.778, 1.788), (0.2939, 3.716, 1.714), (-0.3428, 3.642, 1.712), (0.0464, 3.324, 1.86), (-0.1011, 3.239, 1.879), (0.3613, 3.902, 1.885), (-0.1123, 3.318, 2.295), (0.2382, 4.223, 1.983), (0.311, 3.686, 2.322), (0.2745, 3.299, 1.869), (0.006357, 3.303, 1.881), (0.1828, 3.183, 1.74), (0.2865, 3.118, 1.774), (-0.2127, 3.184, 1.347), (0.1581, 3.576, 1.852), (0.2667, 4.162, 1.972), (0.2287, 3.894, 1.924), (0.2004, 3.964, 1.854), (0.1352, 3.424, 1.76), (0.1963, 3.388, 2.157), (0.3293, 3.777, 2.077), (0.005999, 3.642, 1.48), (0.3979, 3.209, 1.561), (-0.1502, 3.888, 1.462), (-0.1168, 3.676, 1.624), (0.2148, 3.17, 1.994), (-0.2, 3.517, 1.785), (-0.2619, 3.935, 1.453), (0.171, 3.838, 1.552), (0.007071, 3.729, 1.827), (0.5049, 3.657, 1.787), (-0.2044, 3.348, 2.027), (0.04542, 3.032, 1.614), (0.1545, 3.783, 1.764), (-0.2347, 3.848, 1.877), (0.3821, 3.979, 2.002), (0.4116, 3.343, 1.932), (0.2376, 2.644, 2.549), (0.3462, 3.731, 1.853), (0.2503, 3.286, 2.083), (0.03925, 3.501, 2.118), (0.2677, 3.526, 1.596), (0.1305, 3.557, 1.158), (0.1366, 3.162, 1.827), (-0.0125, 3.531, 1.839), (0.3094, 3.896, 2.191), (-0.2927, 3.603, 2.044), (-0.3393, 3.718, 1.492), (0.2917, 2.955, 1.927), (-0.0355, 3.302, 2.098), (0.4068, 3.518, 2.6), (0.007896, 3.064, 1.362), (0.04544, 3.422, 2.144), (-0.2367, 4.159, 1.77), (0.3703, 3.813, 2.262), (0.6357, 3.695, 2.181), (0.3043, 3.448, 1.711), (0.2232, 3.466, 1.585), (-0.04365, 4.12, 1.682), (0.7456, 3.42, 1.75), (0.2371, 3.089, 1.433), (-0.168, 3.53, 1.805), (0.1399, 3.814, 2.064), (0.1614, 3.305, 2.209), (0.1944, 3.827, 1.785), (0.4552, 3.09, 1.945), (0.6603, 3.551, 1.989), (0.005177, 3.197, 1.602), (-0.1386, 3.71, 1.772), (-0.378, 3.393, 1.654), (0.2034, 3.303, 2.28), (0.3892, 3.593, 1.738), (0.1798, 3.166, 1.195), (0.5429, 4.164, 1.8), (0.08034, 3.603, 1.167), (-0.05159, 3.378, 1.701), (0.3562, 3.576, 2.131), (-0.2542, 3.356, 1.758), (0.2425, 3.132, 1.674), (0.4875, 3.88, 2.15), (0.1428, 3.074, 2.151), (0.2125, 3.544, 2.236), (0.6976, 3.7, 1.934), (0.0373, 4.081, 1.565), (-0.02845, 3.71, 1.83), (0.173, 3.263, 1.838), (0.08513, 3.792, 1.651), (-0.2279, 3.522, 1.55), (-0.4146, 2.729, 1.729), (0.451, 3.769, 1.901), (0.35, 3.278, 1.922), (0.4524, 3.947, 1.716), (0.03143, 3.907, 1.77), (0.3013, 3.596, 2.224), (0.2919, 3.225, 2.198), (-0.09085, 3.549, 2.092), (0.7727, 3.64, 1.975), (0.6341, 3.829, 1.238), (0.1605, 3.647, 1.654), (0.4283, 4.044, 1.899), (-0.02613, 3.281, 2.009), (0.2943, 3.265, 2.28), (0.6727, 3.499, 2.158), (0.1037, 3.53, 1.99), (-0.1376, 3.339, 1.956), (0.1884, 3.354, 1.697), (0.01919, 3.748, 1.635), (0.2391, 3.284, 1.997), (-0.19, 3.255, 2.008), (-0.1296, 3.57, 1.841), (0.1896, 3.917, 2.134), (0.002932, 3.44, 1.757), (-0.1448, 3.43, 2.064), (0.1926, 3.71, 1.62), (-0.391, 3.51, 1.924), (0.1408, 4.115, 1.682), (0.1797, 3.579, 1.713), (0.2971, 3.536, 1.875), (0.1848, 3.551, 2.094), (0.05794, 3.626, 1.679), (0.4847, 3.687, 2.427), (0.1729, 3.454, 1.624), (0.001919, 3.882, 1.788), (0.3253, 3.666, 2.161), (0.02013, 3.619, 1.811), (0.04038, 3.553, 1.546), (0.225, 3.308, 1.764), (0.06468, 3.308, 1.921), (0.2323, 3.481, 2.118), (0.05481, 3.674, 2.191), (-0.1017, 3.999, 2.051), (0.2435, 3.411, 2.11), (0.09281, 3.983, 2.285), (0.4496, 3.99, 2.05), (0.04165, 3.501, 1.693), (-0.1344, 3.144, 1.72), (0.3488, 3.31, 1.582), (0.183, 3.313, 1.886), (0.156, 3.642, 1.732), (0.3553, 3.72, 1.843), (0.1934, 3.475, 1.947), (0.293, 3.499, 1.76), (0.1094, 3.383, 2.061), (0.06163, 3.452, 2.197), (0.2988, 3.249, 1.817), (-0.2364, 3.621, 1.965), (-0.02665, 3.87, 2.012), (0.05279, 3.621, 1.864), (0.3844, 3.94, 2.144), (-0.5057, 3.498, 1.457), (-0.1413, 3.663, 1.607), (0.0846, 3.326, 1.363), (0.2507, 3.87, 1.598), (0.2512, 3.269, 2.257), (0.06909, 3.498, 2.139), (-0.2573, 3.458, 2.124), (0.4175, 3.638, 1.673), (-0.005615, 2.994, 2.281), (0.2143, 3.42, 2.229), (0.2735, 3.205, 2.375), (-0.1022, 3.679, 2.214), (0.241, 3.225, 2.545), (-0.04089, 3.251, 1.728), (0.3626, 4.015, 2.004), (0.6426, 3.351, 1.906), (-0.1517, 3.793, 1.956), (0.2266, 3.3, 2.07), (-0.04088, 3.95, 1.986), (0.3602, 3.321, 1.445), (-0.3867, 3.549, 1.303), (0.2018, 3.581, 2.061), (0.2498, 3.713, 2.243), (0.1336, 3.534, 2.056), (0.0525, 3.687, 2.126), (0.4633, 3.997, 1.702), (0.225, 3.161, 2.311), (0.4386, 3.638, 1.727), (0.3523, 3.47, 1.367), (0.6305, 3.663, 1.771), (0.3756, 3.048, 1.716), (0.1139, 2.756, 1.353), (0.6906, 3.751, 1.487), (0.4035, 3.317, 2.016), (-0.1651, 3.226, 2.044), (-0.2153, 3.048, 2.17), (-0.2069, 3.866, 1.831), (-0.3758, 3.484, 1.856), (0.1277, 3.164, 2.088), (0.5102, 3.788, 1.966), (0.198, 3.502, 1.719), (-0.2457, 3.253, 1.993), (-0.6011, 3.994, 2.033), (0.3607, 3.27, 2.455), (0.08491, 3.375, 1.962), (0.4221, 3.363, 2.033), (0.3364, 3.488, 2.159), (0.3905, 3.488, 2.22), (-0.005699, 3.923, 2.275), (0.1774, 3.543, 2.068), (-0.02504, 3.67, 1.85), (0.1851, 3.548, 2.063), (-0.03946, 3.723, 2.284), (0.6706, 3.76, 1.998), (0.2423, 3.073, 1.991), (0.2298, 3.852, 1.994), (0.1516, 3.55, 2.072), (0.3405, 3.598, 2.004), (0.2747, 3.183, 1.608), (0.1453, 3.6, 2.081), (0.2601, 2.781, 2.183), (-0.1832, 3.16, 2.182), (0.541, 3.549, 2.079), (0.195, 3.576, 1.858), (-0.02773, 3.886, 1.706), (-0.1043, 3.139, 1.831), (0.4004, 3.036, 2.137), (0.2083, 3.496, 2.537), (0.3405, 4.094, 1.824), (-0.1362, 3.35, 1.756), (-0.1044, 3.755, 1.769), (-0.08148, 3.682, 2.104), (0.3419, 3.8, 2.343), (0.002631, 3.229, 1.831), (0.08673, 3.787, 2.108), (0.2553, 4.133, 1.715), (0.2288, 3.138, 2.385), (0.04577, 3.849, 1.709), (-0.1059, 3.543, 1.829), (0.4245, 3.479, 2.076), (0.2145, 3.819, 1.804), (-0.3711, 3.752, 1.642), (0.3741, 3.195, 1.859), (0.2039, 3.496, 1.649), (0.06313, 3.321, 1.819), (-0.6121, 3.294, 1.611), (0.2918, 3.188, 2.086), (0.1108, 4.01, 2.198), (-0.3401, 3.447, 2.1), (0.04373, 3.161, 1.764), (0.02656, 3.815, 1.943), (-0.1325, 3.485, 2.187), (0.1646, 3.82, 2.052), (0.5677, 3.675, 2.115), (-0.0506, 3.3, 2.063), (0.3513, 3.249, 1.307), (-0.02575, 2.883, 1.551), (-0.1911, 3.404, 2.321), (-0.2273, 3.683, 2.04), (-0.2222, 4.252, 1.505), (0.6425, 3.462, 1.891), (-0.1518, 3.277, 1.362), (0.2674, 3.261, 1.793), (-0.5079, 3.654, 1.616), (-0.07227, 3.469, 1.479), (0.2434, 3.283, 1.672), (-0.3616, 3.362, 1.52), (-0.01209, 3.719, 1.661), (0.1005, 3.263, 2.017), (0.2945, 3.813, 1.652), (-0.2666, 3.149, 1.673), (0.01954, 3.71, 1.695), (0.02122, 2.979, 1.772), (0.001561, 2.923, 1.567), (0.1475, 3.363, 1.681), (0.2292, 3.585, 1.759), (0.1725, 3.635, 1.785), (0.3794, 3.289, 1.835), (0.5094, 3.394, 2.215), (0.243, 3.468, 1.833), (0.3755, 3.428, 2.078), (0.09747, 3.811, 2.085), (-0.2488, 3.083, 1.775), (-0.04385, 3.383, 1.947), (0.2485, 3.277, 1.708), (0.1117, 3.621, 1.52), (0.1868, 3.87, 2.035), (0.00844, 3.579, 1.658), (0.2509, 3.251, 2.469), (0.196, 3.601, 1.416), (-0.147, 2.763, 1.74), (-0.1509, 3.288, 2.119), (0.3726, 3.717, 1.69), (-0.1696, 3.686, 2.381), (-0.1103, 3.5, 1.885), (0.4135, 3.849, 2.09), (0.3906, 3.446, 1.715), (0.2754, 3.163, 1.999), (-0.1216, 3.374, 2.202), (0.08779, 3.508, 1.104), (0.4622, 3.383, 1.961), (0.2131, 3.489, 1.37), (-0.1944, 3.27, 2.42), (-0.1455, 3.832, 1.681), (0.02929, 3.696, 1.672), (-0.2434, 3.471, 1.414), (0.06697, 3.899, 2.027), (0.003843, 3.247, 1.977), (-0.009598, 3.698, 2.015), (0.1584, 3.78, 1.918), (-0.08748, 3.87, 2.136), (0.4601, 3.817, 1.741), (-0.1595, 3.574, 1.34), (0.01109, 3.099, 1.298), (0.3549, 3.896, 2.167), (0.3277, 3.576, 2.037), (-0.2567, 3.392, 1.853), (0.8484, 3.325, 2.306), (0.283, 3.202, 1.905), (0.3798, 3.292, 2.311), (0.2351, 3.229, 2.213), (0.06859, 3.812, 1.673), (-0.05011, 3.548, 1.554), (-0.3041, 3.343, 2.567), (0.1727, 3.787, 1.357), (0.4512, 3.919, 1.835), (0.5073, 3.536, 1.577), (-0.329, 3.425, 1.695), (0.02068, 3.572, 2.16), (0.2668, 3.367, 1.806), (0.1446, 3.898, 2.239), (-0.04514, 3.686, 1.445), (-0.04169, 3.543, 1.993), (0.3094, 3.965, 1.795), (0.4439, 3.728, 1.418), (-0.2528, 3.392, 1.975), (0.002075, 3.418, 1.474), (-0.008067, 3.689, 1.913), (-0.0168, 3.503, 1.702), (0.3249, 3.822, 1.588), (0.3774, 3.436, 2.045), (0.2307, 3.815, 1.987), (0.4884, 3.526, 1.611), (-0.1193, 3.417, 1.884), (-0.228, 3.893, 1.858), (-0.2319, 3.758, 2.076), (-0.2144, 3.622, 1.347), (0.111, 3.83, 1.749), (0.2833, 3.611, 1.786), (0.4794, 3.373, 1.982), (-0.03649, 3.293, 1.792), (0.2076, 3.515, 1.698), (0.2068, 3.653, 2.433), (-0.1784, 3.173, 1.892), (-0.2095, 3.502, 2.085), (0.1287, 3.369, 2.12), (0.4409, 3.364, 2.33), (-0.1375, 3.504, 2.122), (0.2152, 4.232, 2.388), (-0.01529, 3.572, 1.778), (0.05334, 3.788, 1.896), (0.3665, 3.686, 2.544), (0.3558, 3.462, 1.532), (-0.1702, 3.687, 1.778), (0.2057, 3.542, 1.754), (0.009402, 3.496, 2.162), (0.376, 3.568, 2.143), (-0.1428, 3.518, 2.16), (-0.1434, 3.514, 1.997), (-0.074, 3.43, 1.963), (0.4195, 3.194, 2.034), (-0.434, 3.596, 1.934), (0.2893, 3.372, 1.741), (-0.1857, 3.459, 1.839), (0.2412, 3.464, 1.481), (0.06972, 4.09, 1.701), (0.002058, 3.315, 1.646), (0.14, 3.75, 1.807), (-0.03577, 3.516, 2.226), (0.01806, 3.566, 2.051), (-0.2017, 4.2, 2.068), (0.6679, 3.404, 2.419), (0.1945, 4.038, 1.569), (0.073, 3.752, 1.441), (0.02087, 3.605, 1.992), (0.0933, 3.539, 1.824), (0.221, 3.376, 2.2), (0.02859, 3.893, 1.576), (-0.2192, 2.956, 2.107), (-0.1071, 3.942, 2.065), (0.2508, 2.952, 1.465), (-0.2197, 3.498, 1.927), (-0.118, 3.152, 1.401), (-0.04503, 3.736, 2.004), (0.1133, 3.135, 2.08), (-0.03637, 3.526, 2.069), (-0.283, 3.346, 2.26), (0.1902, 3.669, 2.036), (-0.1427, 3.509, 2.001), (0.1193, 3.31, 1.5), (0.1445, 3.385, 1.571), (-0.02669, 3.58, 1.644), (0.2822, 3.229, 2.323), (-0.114, 3.791, 2.08), (-0.1609, 3.395, 1.538), (-0.05415, 3.592, 2.058), (0.6289, 3.499, 2.085), (0.1446, 3.573, 1.999), (-0.4338, 3.84, 1.872), (-0.07379, 3.814, 1.865), (0.486, 3.547, 1.726), (-0.3036, 3.064, 1.768), (-0.05315, 3.93, 2.024), (0.06218, 4.097, 2.138), (0.02212, 4.274, 1.576), (0.4999, 4.006, 1.644), (-0.1389, 3.603, 1.514), (0.05941, 3.486, 1.868), (0.1414, 3.682, 1.457), (0.01771, 3.104, 1.769), (-0.02796, 3.072, 2.215), (0.2635, 3.526, 2.328), (0.4499, 3.505, 2.168), (0.4132, 3.593, 2.017), (-0.0122, 3.493, 1.751), (0.6772, 3.509, 1.753), (0.2988, 3.723, 1.984), (0.2502, 3.928, 1.461), (0.5321, 3.5, 2.039), (-0.0745, 3.501, 1.703), (-0.01743, 2.891, 1.766), (0.2851, 3.806, 1.776), (-0.1218, 3.467, 1.293), (-0.1355, 3.555, 2.186), (0.1616, 3.916, 1.841), (-0.1801, 4.019, 1.898), (-0.2766, 3.688, 1.34), (0.01868, 3.623, 1.64), (0.1825, 3.394, 1.69), (0.1794, 3.559, 1.997), (0.1687, 3.447, 1.526), (0.3976, 3.542, 2.174), (0.1147, 3.972, 2.338), (0.09386, 3.019, 2.07), (0.3615, 3.422, 1.686), (0.3211, 3.694, 1.88), (-0.1876, 3.631, 1.858), (0.05752, 3.979, 1.718), (0.3083, 3.452, 1.624), (-0.1525, 3.443, 2.021), (-0.04901, 3.35, 1.7), (0.2479, 4.014, 1.87), (-0.6113, 3.39, 2.024), (0.0917, 3.54, 1.855), (0.02975, 3.381, 1.671), (-0.2457, 3.751, 1.832), (-0.2894, 3.556, 1.928), (0.09303, 3.483, 1.626), (0.033, 3.339, 2.391), (0.2436, 3.516, 2.035), (-0.09432, 3.618, 1.71), (0.2467, 3.823, 1.788), (0.1394, 3.504, 2.055), (0.2241, 3.383, 1.599), (0.3115, 3.094, 2.036), (0.3069, 3.743, 2.036), (0.03673, 3.416, 1.994), (0.3456, 3.321, 2.04), (0.5467, 4.029, 2.095), (-0.1345, 3.57, 1.672), (-0.3444, 3.724, 2.19), (-0.08797, 3.608, 1.87), (0.3717, 3.427, 1.844), (0.2845, 3.426, 1.952), (0.06327, 3.464, 1.466), (0.2287, 3.921, 1.717), (0.2999, 4.132, 2.109), (-0.2185, 3.891, 1.359), (-0.3011, 3.621, 1.572), (-0.2185, 3.976, 1.937), (-0.001944, 3.278, 1.818), (0.5904, 3.651, 1.643), (0.3399, 3.592, 1.803), (-0.2781, 3.517, 1.827), (-0.03204, 3.637, 2.375), (-0.2776, 3.023, 1.906), (-0.05899, 2.96, 1.635)], [], [])
me_mol_glu_pos.use_remesh_fix_poles = True
me_mol_glu_pos.use_remesh_preserve_attributes = False
me_mol_glu_pos.update()
me_mol_nmdar_0_pos = bpy.data.meshes.new('mol_NMDAR_0_pos')
me_mol_nmdar_0_pos.from_pydata([(0.145, 3.483, 1.924), (0.1145, 3.664, 1.919), (0.14, 3.548, 1.912), (0.1091, 3.537, 1.853), (0.1476, 3.432, 1.954), (0.09925, 3.7, 1.9), (0.08497, 3.554, 1.816), (0.1369, 3.716, 1.933), (0.08171, 3.414, 1.852), (0.08036, 3.701, 1.859), (0.1184, 3.724, 1.918), (0.1626, 3.571, 1.967), (0.1858, 3.593, 1.981), (0.04108, 3.601, 1.761), (0.08225, 3.433, 1.848), (0.06454, 3.649, 1.813), (0.08785, 3.587, 1.824), (0.07517, 3.679, 1.841), (0.1128, 3.494, 1.87), (0.1457, 3.611, 1.944), (0.1307, 3.443, 1.912), (0.0598, 3.664, 1.813), (0.135, 3.584, 1.912), (0.07539, 3.713, 1.844), (0.05638, 3.649, 1.801), (0.1404, 3.469, 1.918)], [], [])
me_mol_nmdar_0_pos.use_remesh_fix_poles = True
me_mol_nmdar_0_pos.use_remesh_preserve_attributes = False
me_mol_nmdar_0_pos.update()
me_mol_nmdar_1_pos = bpy.data.meshes.new('mol_NMDAR_1_pos')
me_mol_nmdar_1_pos.from_pydata([(0.07481, 3.503, 1.816), (0.06616, 3.59, 1.794), (0.144, 3.432, 1.944), (0.1278, 3.68, 1.936), (0.05261, 3.491, 1.789), (0.09848, 3.665, 1.881), (0.07723, 3.692, 1.85)], [], [])
me_mol_nmdar_1_pos.use_remesh_fix_poles = True
me_mol_nmdar_1_pos.use_remesh_preserve_attributes = False
me_mol_nmdar_1_pos.update()
me_mol_nmdar_2_pos = bpy.data.meshes.new('mol_NMDAR_2_pos')
me_mol_nmdar_2_pos.from_pydata([(0.1178, 3.555, 1.868), (0.1049, 3.515, 1.851)], [], [])
me_mol_nmdar_2_pos.use_remesh_fix_poles = True
me_mol_nmdar_2_pos.use_remesh_preserve_attributes = False
me_mol_nmdar_2_pos.update()

# ---- objects
ob_molecules = bpy.data.objects.new('molecules', None)
ob_mol_glu_shape = bpy.data.objects.new('mol_glu_shape', me_mol_glu_shape)
ob_mol_nmdar_0_shape = bpy.data.objects.new('mol_NMDAR_0_shape', me_mol_nmdar_0_shape)
ob_mol_nmdar_1_shape = bpy.data.objects.new('mol_NMDAR_1_shape', me_mol_nmdar_1_shape)
ob_mol_nmdar_2_shape = bpy.data.objects.new('mol_NMDAR_2_shape', me_mol_nmdar_2_shape)
ob_mol_nmdar_d_shape = bpy.data.objects.new('mol_NMDAR_D_shape', me_mol_nmdar_d_shape)
ob_mol_nmdar_0b_shape = bpy.data.objects.new('mol_NMDAR_0B_shape', me_mol_nmdar_0b_shape)
ob_mol_nmdar_1b_shape = bpy.data.objects.new('mol_NMDAR_1B_shape', me_mol_nmdar_1b_shape)
ob_mol_nmdar_2b_shape = bpy.data.objects.new('mol_NMDAR_2B_shape', me_mol_nmdar_2b_shape)
ob_mol_nmdar_db_shape = bpy.data.objects.new('mol_NMDAR_DB_shape', me_mol_nmdar_db_shape)
ob_mol_nmdar_shape = bpy.data.objects.new('mol_NMDAR_shape', me_mol_nmdar_shape)
ob_mol_nmdar_b_shape = bpy.data.objects.new('mol_NMDAR_B_shape', me_mol_nmdar_b_shape)
ob_mol_ca2_shape = bpy.data.objects.new('mol_Ca2_shape', me_mol_ca2_shape)
ob_cube = bpy.data.objects.new('Cube', me_cube_002)
ob_presynaptic = bpy.data.objects.new('presynaptic', me_gamer_improved_056)
ob_psd = bpy.data.objects.new('PSD', me_gamer_improved_018)
ob_synapse = bpy.data.objects.new('synapse', me_gamer_improved_001)
ob_mol_nmdar_d = bpy.data.objects.new('mol_NMDAR_D', me_mol_nmdar_d_pos)
ob_mol_nmdar_0b = bpy.data.objects.new('mol_NMDAR_0B', me_mol_nmdar_0b_pos)
ob_mol_nmdar_1b = bpy.data.objects.new('mol_NMDAR_1B', me_mol_nmdar_1b_pos)
ob_mol_nmdar_db = bpy.data.objects.new('mol_NMDAR_DB', me_mol_nmdar_db_pos)
ob_mol_nmdar_2b = bpy.data.objects.new('mol_NMDAR_2B', me_mol_nmdar_2b_pos)
ob_mol_nmdar_b = bpy.data.objects.new('mol_NMDAR_B', me_mol_nmdar_b_pos)
ob_mol_nmdar = bpy.data.objects.new('mol_NMDAR', me_mol_nmdar_pos)
ob_mol_ca2 = bpy.data.objects.new('mol_Ca2', me_mol_ca2_pos)
ob_mol_glu = bpy.data.objects.new('mol_glu', me_mol_glu_pos)
ob_mol_nmdar_0 = bpy.data.objects.new('mol_NMDAR_0', me_mol_nmdar_0_pos)
ob_mol_nmdar_1 = bpy.data.objects.new('mol_NMDAR_1', me_mol_nmdar_1_pos)
ob_mol_nmdar_2 = bpy.data.objects.new('mol_NMDAR_2', me_mol_nmdar_2_pos)

# ---- transforms, parenting, visibility, modifiers, constraints
ob_molecules.location = (0.0, 0.0, 0.0)
ob_molecules.lock_location = (True, True, True)
ob_molecules.lock_rotation = (True, True, True)
ob_molecules.lock_scale = (True, True, True)
ob_molecules.hide_viewport = True
ob_molecules.hide_select = True
ob_mol_glu_shape.parent = ob_mol_glu
ob_mol_glu_shape.location = (0.0, 0.0, 0.0)
ob_mol_glu_shape.track_axis = 'POS_Z'
ob_mol_glu_shape.lock_location = (True, True, True)
ob_mol_nmdar_0_shape.parent = ob_mol_nmdar_0
ob_mol_nmdar_0_shape.location = (0.0, 0.0, 0.0)
ob_mol_nmdar_0_shape.track_axis = 'POS_Z'
ob_mol_nmdar_0_shape.lock_location = (True, True, True)
ob_mol_nmdar_1_shape.parent = ob_mol_nmdar_1
ob_mol_nmdar_1_shape.location = (0.0, 0.0, 0.0)
ob_mol_nmdar_1_shape.track_axis = 'POS_Z'
ob_mol_nmdar_1_shape.lock_location = (True, True, True)
ob_mol_nmdar_2_shape.parent = ob_mol_nmdar_2
ob_mol_nmdar_2_shape.location = (0.0, 0.0, 0.0)
ob_mol_nmdar_2_shape.track_axis = 'POS_Z'
ob_mol_nmdar_2_shape.lock_location = (True, True, True)
ob_mol_nmdar_d_shape.parent = ob_mol_nmdar_d
ob_mol_nmdar_d_shape.location = (0.0, 0.0, 0.0)
ob_mol_nmdar_d_shape.track_axis = 'POS_Z'
ob_mol_nmdar_d_shape.lock_location = (True, True, True)
ob_mol_nmdar_0b_shape.parent = ob_mol_nmdar_0b
ob_mol_nmdar_0b_shape.location = (0.0, 0.0, 0.0)
ob_mol_nmdar_0b_shape.track_axis = 'POS_Z'
ob_mol_nmdar_0b_shape.lock_location = (True, True, True)
ob_mol_nmdar_1b_shape.parent = ob_mol_nmdar_1b
ob_mol_nmdar_1b_shape.location = (0.0, 0.0, 0.0)
ob_mol_nmdar_1b_shape.track_axis = 'POS_Z'
ob_mol_nmdar_1b_shape.lock_location = (True, True, True)
ob_mol_nmdar_2b_shape.parent = ob_mol_nmdar_2b
ob_mol_nmdar_2b_shape.location = (0.0, 0.0, 0.0)
ob_mol_nmdar_2b_shape.track_axis = 'POS_Z'
ob_mol_nmdar_2b_shape.lock_location = (True, True, True)
ob_mol_nmdar_db_shape.parent = ob_mol_nmdar_db
ob_mol_nmdar_db_shape.location = (0.0, 0.0, 0.0)
ob_mol_nmdar_db_shape.track_axis = 'POS_Z'
ob_mol_nmdar_db_shape.lock_location = (True, True, True)
ob_mol_nmdar_shape.parent = ob_mol_nmdar
ob_mol_nmdar_shape.location = (0.0, 0.0, 0.0)
ob_mol_nmdar_shape.track_axis = 'POS_Z'
ob_mol_nmdar_shape.lock_location = (True, True, True)
ob_mol_nmdar_b_shape.parent = ob_mol_nmdar_b
ob_mol_nmdar_b_shape.location = (0.0, 0.0, 0.0)
ob_mol_nmdar_b_shape.track_axis = 'POS_Z'
ob_mol_nmdar_b_shape.lock_location = (True, True, True)
ob_mol_ca2_shape.parent = ob_mol_ca2
ob_mol_ca2_shape.location = (0.0, 0.0, 0.0)
ob_mol_ca2_shape.track_axis = 'POS_Z'
ob_mol_ca2_shape.lock_location = (True, True, True)
ob_cube.location = (0.1051, 3.552, 1.871)
ob_cube.scale = (4.0, 4.0, 4.0)
ob_cube.hide_viewport = True
ob_cube.display_type = 'SOLID'
ob_cube.show_all_edges = True
ob_presynaptic.location = (-0.01, 0.01, 0.01)
ob_presynaptic.display_type = 'SOLID'
ob_presynaptic.show_all_edges = True
ob_presynaptic.lineart.crease_threshold = 0.0
ob_psd.location = (0.0, 0.0, 0.0)
ob_psd.display_type = 'SOLID'
ob_psd.show_all_edges = True
ob_psd.lineart.crease_threshold = 0.0
ob_synapse.location = (0.0, 0.0, 0.0)
ob_synapse.display_type = 'SOLID'
ob_synapse.show_all_edges = True
ob_synapse.lineart.crease_threshold = 0.0
ob_mol_nmdar_d.parent = ob_molecules
ob_mol_nmdar_d.location = (0.0, 0.0, 0.0)
ob_mol_nmdar_d.hide_viewport = True
ob_mol_nmdar_d.instance_type = 'VERTS'
ob_mol_nmdar_d.use_instance_vertices_rotation = True
ob_mol_nmdar_0b.parent = ob_molecules
ob_mol_nmdar_0b.location = (0.0, 0.0, 0.0)
ob_mol_nmdar_0b.hide_viewport = True
ob_mol_nmdar_0b.instance_type = 'VERTS'
ob_mol_nmdar_0b.use_instance_vertices_rotation = True
ob_mol_nmdar_1b.parent = ob_molecules
ob_mol_nmdar_1b.location = (0.0, 0.0, 0.0)
ob_mol_nmdar_1b.hide_viewport = True
ob_mol_nmdar_1b.instance_type = 'VERTS'
ob_mol_nmdar_1b.use_instance_vertices_rotation = True
ob_mol_nmdar_db.parent = ob_molecules
ob_mol_nmdar_db.location = (0.0, 0.0, 0.0)
ob_mol_nmdar_db.hide_viewport = True
ob_mol_nmdar_db.instance_type = 'VERTS'
ob_mol_nmdar_db.use_instance_vertices_rotation = True
ob_mol_nmdar_2b.parent = ob_molecules
ob_mol_nmdar_2b.location = (0.0, 0.0, 0.0)
ob_mol_nmdar_2b.hide_viewport = True
ob_mol_nmdar_2b.instance_type = 'VERTS'
ob_mol_nmdar_2b.use_instance_vertices_rotation = True
ob_mol_nmdar_b.parent = ob_molecules
ob_mol_nmdar_b.location = (0.0, 0.0, 0.0)
ob_mol_nmdar_b.hide_viewport = True
ob_mol_nmdar_b.instance_type = 'VERTS'
ob_mol_nmdar_b.use_instance_vertices_rotation = True
ob_mol_nmdar.parent = ob_molecules
ob_mol_nmdar.location = (0.0, 0.0, 0.0)
ob_mol_nmdar.hide_viewport = True
ob_mol_nmdar.instance_type = 'VERTS'
ob_mol_nmdar.use_instance_vertices_rotation = True
ob_mol_ca2.parent = ob_molecules
ob_mol_ca2.location = (0.0, 0.0, 0.0)
ob_mol_ca2.hide_viewport = True
ob_mol_ca2.instance_type = 'VERTS'
ob_mol_ca2.use_instance_vertices_rotation = True
ob_mol_glu.parent = ob_molecules
ob_mol_glu.location = (0.0, 0.0, 0.0)
ob_mol_glu.hide_viewport = True
ob_mol_glu.hide_select = True
ob_mol_glu.instance_type = 'VERTS'
ob_mol_glu.use_instance_vertices_rotation = True
ob_mol_nmdar_0.parent = ob_molecules
ob_mol_nmdar_0.location = (0.0, 0.0, 0.0)
ob_mol_nmdar_0.hide_viewport = True
ob_mol_nmdar_0.hide_select = True
ob_mol_nmdar_0.instance_type = 'VERTS'
ob_mol_nmdar_0.use_instance_vertices_rotation = True
ob_mol_nmdar_1.parent = ob_molecules
ob_mol_nmdar_1.location = (0.0, 0.0, 0.0)
ob_mol_nmdar_1.hide_viewport = True
ob_mol_nmdar_1.hide_select = True
ob_mol_nmdar_1.instance_type = 'VERTS'
ob_mol_nmdar_1.use_instance_vertices_rotation = True
ob_mol_nmdar_2.parent = ob_molecules
ob_mol_nmdar_2.location = (0.0, 0.0, 0.0)
ob_mol_nmdar_2.hide_viewport = True
ob_mol_nmdar_2.hide_select = True
ob_mol_nmdar_2.instance_type = 'VERTS'
ob_mol_nmdar_2.use_instance_vertices_rotation = True

# ---- collection membership
col_collection.objects.link(ob_molecules)
col_collection.objects.link(ob_mol_glu_shape)
col_collection.objects.link(ob_mol_nmdar_0_shape)
col_collection.objects.link(ob_mol_nmdar_1_shape)
col_collection.objects.link(ob_mol_nmdar_2_shape)
col_collection.objects.link(ob_mol_nmdar_d_shape)
col_collection.objects.link(ob_mol_nmdar_0b_shape)
col_collection.objects.link(ob_mol_nmdar_1b_shape)
col_collection.objects.link(ob_mol_nmdar_2b_shape)
col_collection.objects.link(ob_mol_nmdar_db_shape)
col_collection.objects.link(ob_mol_nmdar_shape)
col_collection.objects.link(ob_mol_nmdar_b_shape)
col_collection.objects.link(ob_mol_ca2_shape)
col_collection.objects.link(ob_cube)
col_collection.objects.link(ob_presynaptic)
col_collection.objects.link(ob_psd)
col_collection.objects.link(ob_synapse)
col_collection.objects.link(ob_mol_nmdar_d)
col_collection.objects.link(ob_mol_nmdar_0b)
col_collection.objects.link(ob_mol_nmdar_1b)
col_collection.objects.link(ob_mol_nmdar_db)
col_collection.objects.link(ob_mol_nmdar_2b)
col_collection.objects.link(ob_mol_nmdar_b)
col_collection.objects.link(ob_mol_nmdar)
col_collection.objects.link(ob_mol_ca2)
col_collection.objects.link(ob_mol_glu)
col_collection.objects.link(ob_mol_nmdar_0)
col_collection.objects.link(ob_mol_nmdar_1)
col_collection.objects.link(ob_mol_nmdar_2)

# ---- scene / render settings (as saved in the file)
scene.frame_start = 0; scene.frame_end = 1000; scene.frame_set(182)
scene.render.engine = 'BLENDER_EEVEE_NEXT'
scene.cycles.use_denoising = False
scene.cycles.samples = 128
scene.cycles.sampling_pattern = 'TABULATED_SOBOL'
scene.cycles.use_adaptive_sampling = False
scene.cycles.use_light_tree = False
scene.view_settings.view_transform = 'Filmic'
bpy.context.view_layer.update()

# ---- added for rendering (the .blend has no active camera and no usable light): camera, sun
cam_auto = bpy.data.cameras.new('AutoCamera')
cam_auto.lens = 50.0
cam_auto.sensor_width = 36.0
cam_auto.clip_end = 1000.0
ob_auto_camera = bpy.data.objects.new('AutoCamera', cam_auto)
scene.collection.objects.link(ob_auto_camera)
ob_auto_camera.location = (6.19101, -5.79219, 5.75272)
ob_auto_camera.rotation_euler = (1.09748, -7.21219e-08, 0.694738)
scene.camera = ob_auto_camera
light_auto_sun = bpy.data.lights.new('AutoSun', 'SUN')
light_auto_sun.energy = 3.0
light_auto_sun.angle = 0.0523599
ob_auto_sun = bpy.data.objects.new('AutoSun', light_auto_sun)
scene.collection.objects.link(ob_auto_sun)
ob_auto_sun.rotation_euler = (0.872665, 0.174533, 0.523599)
bpy.context.view_layer.update()
